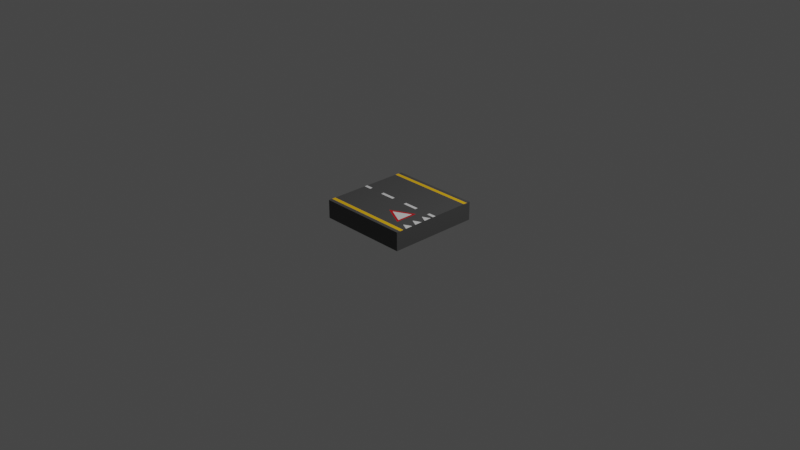 # Source: GIVE_WAY_straight_road.blend  (saved by Blender 3.2.14; exported with 4.5.12 LTS)
import bpy
from mathutils import Matrix  # noqa: F401  (used for matrix-valued properties, if any)

bpy.ops.wm.read_factory_settings(use_empty=True)
scene = bpy.context.scene
scene.name = 'Scene'

# ---- collections
col_collection = bpy.data.collections.new('Collection'); scene.collection.children.link(col_collection)

# ---- materials (node trees are filled in below, after node groups)
mat_concrete = bpy.data.materials.new('Concrete')
mat_concrete.use_transparent_shadow = False
mat_white = bpy.data.materials.new('White')
mat_white.use_transparent_shadow = False
mat_yellow = bpy.data.materials.new('Yellow')
mat_yellow.use_transparent_shadow = False
mat_material_013 = bpy.data.materials.new('Material.013')
mat_material_013.use_transparent_shadow = False

# ---- material node trees
mat_concrete.use_nodes = True; mat_concrete.node_tree.nodes.clear()
_N = mat_concrete.node_tree.nodes; _L = mat_concrete.node_tree.links
n0 = _N.new('ShaderNodeBsdfPrincipled'); n0.name = 'Principled BSDF'; n0.location = (10, 300)
n0.distribution = 'GGX'
n0.subsurface_method = 'RANDOM_WALK_SKIN'
n0.inputs[0].default_value = (0.07421, 0.07421, 0.07421, 1.0)
n0.inputs[3].default_value = 1.45
n0.inputs[27].default_value = (0.0, 0.0, 0.0, 1.0)
n0.inputs[28].default_value = 1.0
n1 = _N.new('ShaderNodeOutputMaterial'); n1.name = 'Material Output'; n1.location = (300, 300)
_L.new(n0.outputs[0], n1.inputs[0])
n1.is_active_output = True
mat_white.use_nodes = True; mat_white.node_tree.nodes.clear()
_N = mat_white.node_tree.nodes; _L = mat_white.node_tree.links
n0 = _N.new('ShaderNodeBsdfPrincipled'); n0.name = 'Principled BSDF'; n0.location = (10, 300)
n0.distribution = 'GGX'
n0.subsurface_method = 'RANDOM_WALK_SKIN'
n0.inputs[3].default_value = 1.45
n0.inputs[27].default_value = (0.0, 0.0, 0.0, 1.0)
n0.inputs[28].default_value = 1.0
n1 = _N.new('ShaderNodeOutputMaterial'); n1.name = 'Material Output'; n1.location = (300, 300)
_L.new(n0.outputs[0], n1.inputs[0])
n1.is_active_output = True
mat_yellow.use_nodes = True; mat_yellow.node_tree.nodes.clear()
_N = mat_yellow.node_tree.nodes; _L = mat_yellow.node_tree.links
n0 = _N.new('ShaderNodeBsdfPrincipled'); n0.name = 'Principled BSDF'; n0.location = (10, 300)
n0.distribution = 'GGX'
n0.subsurface_method = 'RANDOM_WALK_SKIN'
n0.inputs[0].default_value = (1.0, 0.5457, 0.003347, 1.0)
n0.inputs[3].default_value = 1.45
n0.inputs[27].default_value = (0.0, 0.0, 0.0, 1.0)
n0.inputs[28].default_value = 1.0
n1 = _N.new('ShaderNodeOutputMaterial'); n1.name = 'Material Output'; n1.location = (300, 300)
_L.new(n0.outputs[0], n1.inputs[0])
n1.is_active_output = True
mat_material_013.use_nodes = True; mat_material_013.node_tree.nodes.clear()
_N = mat_material_013.node_tree.nodes; _L = mat_material_013.node_tree.links
n0 = _N.new('ShaderNodeBsdfPrincipled'); n0.name = 'Principled BSDF'; n0.location = (10, 300)
n0.distribution = 'GGX'
n0.subsurface_method = 'RANDOM_WALK_SKIN'
n0.inputs[0].default_value = (0.5647, 0.003676, 0.01033, 1.0)
n0.inputs[3].default_value = 1.45
n0.inputs[27].default_value = (0.0, 0.0, 0.0, 1.0)
n0.inputs[28].default_value = 1.0
n1 = _N.new('ShaderNodeOutputMaterial'); n1.name = 'Material Output'; n1.location = (300, 300)
_L.new(n0.outputs[0], n1.inputs[0])
n1.is_active_output = True

# ---- world
world_world = bpy.data.worlds.new('World'); scene.world = world_world
world_world.use_nodes = True; world_world.node_tree.nodes.clear()
_N = world_world.node_tree.nodes; _L = world_world.node_tree.links
n0 = _N.new('ShaderNodeOutputWorld'); n0.name = 'World Output'; n0.location = (300, 300)
n1 = _N.new('ShaderNodeBackground'); n1.name = 'Background'; n1.location = (10, 300)
n1.inputs[0].default_value = (0.05088, 0.05088, 0.05088, 1.0)
_L.new(n1.outputs[0], n0.inputs[0])
n0.is_active_output = True
world_world.color = (0.05088, 0.05088, 0.05088)
world_world.use_sun_shadow = False
world_world.sun_shadow_jitter_overblur = 0.0

# ---- cameras
cam_camera = bpy.data.cameras.new('Camera')
cam_camera.clip_end = 100.0
cam_camera.ortho_scale = 7.314

# ---- lights
light_light = bpy.data.lights.new('Light', 'POINT')
light_light.transmission_factor = 0.0
light_light.energy = 1000.0
light_light.shadow_soft_size = 0.1
light_light.shadow_maximum_resolution = 0.006
light_light.use_absolute_resolution = True

# ---- meshes
me_cube_004 = bpy.data.meshes.new('Cube.004')
me_cube_004.from_pydata([(-0.5, -0.5, -0.5), (-0.5, -0.5, 0.5), (-0.5, 0.5, -0.5), (-0.5, 0.5, 0.5), (0.5, -0.5, -0.5), (0.5, -0.5, 0.5), (0.5, 0.5, -0.5), (0.5, 0.5, 0.5), (0.3333, 0.5, -0.5), (0.25, 0.5, -0.5), (0.1667, 0.5, -0.5), (0.08333, 0.5, -0.5), (-3.725e-08, 0.5, -0.5), (-0.08333, 0.5, -0.5), (-0.1667, 0.5, -0.5), (-0.25, 0.5, -0.5), (-0.3333, 0.5, -0.5), (-0.4167, 0.5, -0.5), (-0.4167, 0.5, 0.5), (-0.3333, 0.5, 0.5), (-0.25, 0.5, 0.5), (-0.1667, 0.5, 0.5), (-0.08333, 0.5, 0.5), (3.725e-08, 0.5, 0.5), (0.08333, 0.5, 0.5), (0.1667, 0.5, 0.5), (0.25, 0.5, 0.5), (0.3333, 0.5, 0.5), (-0.4167, -0.5, -0.5), (-0.3333, -0.5, -0.5), (-0.25, -0.5, -0.5), (-0.1667, -0.5, -0.5), (-0.08333, -0.5, -0.5), (3.725e-08, -0.5, -0.5), (0.08333, -0.5, -0.5), (0.1667, -0.5, -0.5), (0.25, -0.5, -0.5), (0.3333, -0.5, -0.5), (0.4167, -0.5, -0.5), (0.3333, -0.5, 0.5), (0.25, -0.5, 0.5), (0.1667, -0.5, 0.5), (0.08333, -0.5, 0.5), (-3.725e-08, -0.5, 0.5), (-0.08333, -0.5, 0.5), (-0.1667, -0.5, 0.5), (-0.25, -0.5, 0.5), (-0.3333, -0.5, 0.5), (-0.4167, -0.5, 0.5), (-0.5, 0.4167, -0.5), (-0.5, 0.3333, -0.5), (-0.5, 0.25, -0.5), (-0.5, 0.1667, -0.5), (-0.5, 0.08333, -0.5), (-0.5, -3.725e-08, -0.5), (-0.5, -0.08333, -0.5), (-0.5, -0.1667, -0.5), (-0.5, -0.25, -0.5), (-0.5, -0.3333, -0.5), (-0.5, -0.4167, -0.5), (-0.5, -0.4167, 0.5), (-0.5, -0.3333, 0.5), (-0.5, -0.25, 0.5), (-0.5, -0.1667, 0.5), (-0.5, -0.08333, 0.5), (-0.5, 3.725e-08, 0.5), (-0.5, 0.08333, 0.5), (-0.5, 0.1667, 0.5), (-0.5, 0.25, 0.5), (-0.5, 0.3333, 0.5), (-0.5, 0.4167, 0.5), (0.5, -0.4167, -0.5), (0.5, -0.3333, -0.5), (0.5, -0.25, -0.5), (0.5, -0.1667, -0.5), (0.5, -0.08333, -0.5), (0.5, 3.725e-08, -0.5), (0.5, 0.08333, -0.5), (0.5, 0.1667, -0.5), (0.5, 0.25, -0.5), (0.5, 0.3333, -0.5), (0.5, 0.4167, -0.5), (0.5, 0.4167, 0.5), (0.5, 0.3333, 0.5), (0.5, 0.25, 0.5), (0.5, 0.1667, 0.5), (0.5, 0.08333, 0.5), (0.5, -3.725e-08, 0.5), (0.5, -0.08953, 0.5), (0.5, -0.1729, 0.5), (0.5, -0.2562, 0.5), (0.5, -0.3395, 0.5), (0.5, -0.4167, 0.5), (0.4167, 0.3333, 0.5), (0.4167, 0.1667, 0.5), (0.4167, -0.2562, 0.5), (0.3333, 0.4167, 0.5), (0.3333, 0.3333, 0.5), (0.3333, 0.25, 0.5), (0.3333, 0.1667, 0.5), (0.3333, 0.08333, 0.5), (0.3333, -3.725e-08, 0.5), (0.3333, -0.08953, 0.5), (0.3333, -0.1729, 0.5), (0.3333, -0.2562, 0.5), (0.3333, -0.3395, 0.5), (0.3333, -0.4167, 0.5), (0.25, 0.4167, 0.5), (0.25, 0.3333, 0.5), (0.25, 0.25, 0.5), (0.25, 0.1667, 0.5), (0.25, 0.08333, 0.5), (0.25, -3.725e-08, 0.5), (0.25, -0.08953, 0.5), (0.25, -0.3395, 0.5), (0.25, -0.4167, 0.5), (0.1667, 0.4167, 0.5), (0.1667, 0.3333, 0.5), (0.1667, 0.25, 0.5), (0.1667, 0.1667, 0.5), (0.1667, 0.08333, 0.5), (0.1667, -3.725e-08, 0.5), (0.1667, -0.08953, 0.5), (0.1667, -0.3395, 0.5), (0.1667, -0.4167, 0.5), (0.08333, 0.4167, 0.5), (0.08333, 0.3333, 0.5), (0.08333, 0.25, 0.5), (0.08333, 0.1667, 0.5), (0.08333, 0.08333, 0.5), (0.08333, -3.725e-08, 0.5), (0.08333, -0.08953, 0.5), (0.08333, -0.1729, 0.5), (0.08333, -0.2562, 0.5), (0.08333, -0.3395, 0.5), (0.08333, -0.4167, 0.5), (3.104e-08, 0.4167, 0.5), (2.484e-08, 0.3333, 0.5), (1.863e-08, 0.25, 0.5), (1.242e-08, 0.1667, 0.5), (6.209e-09, 0.08333, 0.5), (0.0, -3.725e-08, 0.5), (-6.209e-09, -0.08333, 0.5), (-1.242e-08, -0.1667, 0.5), (-1.863e-08, -0.25, 0.5), (-2.484e-08, -0.3333, 0.5), (-3.104e-08, -0.4167, 0.5), (-0.08333, 0.4167, 0.5), (-0.08333, 0.3333, 0.5), (-0.08333, 0.25, 0.5), (-0.08333, 0.1667, 0.5), (-0.08333, 0.08333, 0.5), (-0.08333, -3.725e-08, 0.5), (-0.08333, -0.08333, 0.5), (-0.08333, -0.1667, 0.5), (-0.08333, -0.25, 0.5), (-0.08333, -0.3333, 0.5), (-0.08333, -0.4167, 0.5), (-0.1667, 0.4167, 0.5), (-0.1667, 0.3333, 0.5), (-0.1667, 0.25, 0.5), (-0.1667, 0.1667, 0.5), (-0.1667, 0.08333, 0.5), (-0.1667, -3.725e-08, 0.5), (-0.1667, -0.08333, 0.5), (-0.1667, -0.1667, 0.5), (-0.1667, -0.25, 0.5), (-0.1667, -0.3333, 0.5), (-0.1667, -0.4167, 0.5), (-0.25, 0.4167, 0.5), (-0.25, 0.3333, 0.5), (-0.25, 0.25, 0.5), (-0.25, 0.1667, 0.5), (-0.25, 0.08333, 0.5), (-0.25, -3.725e-08, 0.5), (-0.25, -0.08333, 0.5), (-0.25, -0.1667, 0.5), (-0.25, -0.25, 0.5), (-0.25, -0.3333, 0.5), (-0.25, -0.4167, 0.5), (-0.3333, 0.4167, 0.5), (-0.3333, 0.3333, 0.5), (-0.3333, 0.25, 0.5), (-0.3333, 0.1667, 0.5), (-0.3333, 0.08333, 0.5), (-0.3333, -3.725e-08, 0.5), (-0.3333, -0.08333, 0.5), (-0.3333, -0.1667, 0.5), (-0.3333, -0.25, 0.5), (-0.3333, -0.3333, 0.5), (-0.3333, -0.4167, 0.5), (-0.4167, 0.4167, 0.5), (-0.4167, 0.3333, 0.5), (-0.4167, 0.25, 0.5), (-0.4167, 0.1667, 0.5), (-0.4167, 0.08333, 0.5), (-0.4167, -3.725e-08, 0.5), (-0.4167, -0.08333, 0.5), (-0.4167, -0.1667, 0.5), (-0.4167, -0.25, 0.5), (-0.4167, -0.3333, 0.5), (-0.4167, -0.4167, 0.5), (-0.4167, 0.4167, -0.5), (-0.4167, 0.3333, -0.5), (-0.4167, 0.25, -0.5), (-0.4167, 0.1667, -0.5), (-0.4167, 0.08333, -0.5), (-0.4167, -3.725e-08, -0.5), (-0.4167, -0.08333, -0.5), (-0.4167, -0.1667, -0.5), (-0.4167, -0.25, -0.5), (-0.4167, -0.3333, -0.5), (-0.4167, -0.4167, -0.5), (-0.3333, 0.4167, -0.5), (-0.3333, 0.3333, -0.5), (-0.3333, 0.25, -0.5), (-0.3333, 0.1667, -0.5), (-0.3333, 0.08333, -0.5), (-0.3333, -3.725e-08, -0.5), (-0.3333, -0.08333, -0.5), (-0.3333, -0.1667, -0.5), (-0.3333, -0.25, -0.5), (-0.3333, -0.3333, -0.5), (-0.3333, -0.4167, -0.5), (-0.25, 0.4167, -0.5), (-0.25, 0.3333, -0.5), (-0.25, 0.25, -0.5), (-0.25, 0.1667, -0.5), (-0.25, 0.08333, -0.5), (-0.25, -3.725e-08, -0.5), (-0.25, -0.08333, -0.5), (-0.25, -0.1667, -0.5), (-0.25, -0.25, -0.5), (-0.25, -0.3333, -0.5), (-0.25, -0.4167, -0.5), (-0.1667, 0.4167, -0.5), (-0.1667, 0.3333, -0.5), (-0.1667, 0.25, -0.5), (-0.1667, 0.1667, -0.5), (-0.1667, 0.08333, -0.5), (-0.1667, -3.725e-08, -0.5), (-0.1667, -0.08333, -0.5), (-0.1667, -0.1667, -0.5), (-0.1667, -0.25, -0.5), (-0.1667, -0.3333, -0.5), (-0.1667, -0.4167, -0.5), (-0.08333, 0.4167, -0.5), (-0.08333, 0.3333, -0.5), (-0.08333, 0.25, -0.5), (-0.08333, 0.1667, -0.5), (-0.08333, 0.08333, -0.5), (-0.08333, -3.725e-08, -0.5), (-0.08333, -0.08333, -0.5), (-0.08333, -0.1667, -0.5), (-0.08333, -0.25, -0.5), (-0.08333, -0.3333, -0.5), (-0.08333, -0.4167, -0.5), (-3.104e-08, 0.4167, -0.5), (-2.484e-08, 0.3333, -0.5), (-1.863e-08, 0.25, -0.5), (-1.242e-08, 0.1667, -0.5), (-6.209e-09, 0.08333, -0.5), (0.0, -3.725e-08, -0.5), (6.209e-09, -0.08333, -0.5), (1.242e-08, -0.1667, -0.5), (1.863e-08, -0.25, -0.5), (2.484e-08, -0.3333, -0.5), (3.104e-08, -0.4167, -0.5), (0.08333, 0.4167, -0.5), (0.08333, 0.3333, -0.5), (0.08333, 0.25, -0.5), (0.08333, 0.1667, -0.5), (0.08333, 0.08333, -0.5), (0.08333, -3.725e-08, -0.5), (0.08333, -0.08333, -0.5), (0.08333, -0.1667, -0.5), (0.08333, -0.25, -0.5), (0.08333, -0.3333, -0.5), (0.08333, -0.4167, -0.5), (0.1667, 0.4167, -0.5), (0.1667, 0.3333, -0.5), (0.1667, 0.25, -0.5), (0.1667, 0.1667, -0.5), (0.1667, 0.08333, -0.5), (0.1667, -3.725e-08, -0.5), (0.1667, -0.08333, -0.5), (0.1667, -0.1667, -0.5), (0.1667, -0.25, -0.5), (0.1667, -0.3333, -0.5), (0.1667, -0.4167, -0.5), (0.25, 0.4167, -0.5), (0.25, 0.3333, -0.5), (0.25, 0.25, -0.5), (0.25, 0.1667, -0.5), (0.25, 0.08333, -0.5), (0.25, -3.725e-08, -0.5), (0.25, -0.08333, -0.5), (0.25, -0.1667, -0.5), (0.25, -0.25, -0.5), (0.25, -0.3333, -0.5), (0.25, -0.4167, -0.5), (0.3333, 0.4167, -0.5), (0.3333, 0.3333, -0.5), (0.3333, 0.25, -0.5), (0.3333, 0.1667, -0.5), (0.3333, 0.08333, -0.5), (0.3333, -3.725e-08, -0.5), (0.3333, -0.08333, -0.5), (0.3333, -0.1667, -0.5), (0.3333, -0.25, -0.5), (0.3333, -0.3333, -0.5), (0.3333, -0.4167, -0.5), (0.4167, 0.3333, -0.5), (0.4167, 0.25, -0.5), (0.4167, 0.1667, -0.5), (0.4167, 0.08333, -0.5), (0.4167, -0.3333, -0.5), (0.4167, -0.4167, -0.5), (0.01667, 0.5, -0.5), (0.01667, 0.5, 0.5), (0.01667, -0.5, -0.5), (0.01667, -0.5, 0.5), (0.01667, 0.4167, -0.5), (0.01667, 0.3333, -0.5), (0.01667, 0.25, -0.5), (0.01667, 0.1667, -0.5), (0.01667, 0.08333, -0.5), (0.01667, -3.725e-08, -0.5), (0.01667, -0.08333, -0.5), (0.01667, -0.1667, -0.5), (0.01667, -0.25, -0.5), (0.01667, -0.3333, -0.5), (0.01667, -0.4167, -0.5), (0.01667, 0.4167, 0.5), (0.01667, 0.3333, 0.5), (0.01667, 0.25, 0.5), (0.01667, 0.1667, 0.5), (0.01667, 0.08333, 0.5), (0.01667, -3.725e-08, 0.5), (0.01667, -0.08333, 0.5), (0.01667, -0.1667, 0.5), (0.01667, -0.25, 0.5), (0.01667, -0.3333, 0.5), (0.01667, -0.4167, 0.5), (-0.01667, 0.5, -0.5), (-0.01667, 0.5, 0.5), (-0.01667, -0.5, -0.5), (-0.01667, -0.5, 0.5), (-0.01667, 0.4167, -0.5), (-0.01667, 0.3333, -0.5), (-0.01667, 0.25, -0.5), (-0.01667, 0.1667, -0.5), (-0.01667, 0.08333, -0.5), (-0.01667, -3.725e-08, -0.5), (-0.01667, -0.08333, -0.5), (-0.01667, -0.1667, -0.5), (-0.01667, -0.25, -0.5), (-0.01667, -0.3333, -0.5), (-0.01667, -0.4167, -0.5), (-0.01667, 0.4167, 0.5), (-0.01667, 0.3333, 0.5), (-0.01667, 0.25, 0.5), (-0.01667, 0.1667, 0.5), (-0.01667, 0.08333, 0.5), (-0.01667, -3.725e-08, 0.5), (-0.01667, -0.08333, 0.5), (-0.01667, -0.1667, 0.5), (-0.01667, -0.25, 0.5), (-0.01667, -0.3333, 0.5), (-0.01667, -0.4167, 0.5), (-0.5, 0.01667, -0.5), (-0.5, 0.01667, 0.5), (0.5, 0.01667, -0.5), (0.5, 0.01667, 0.5), (0.4167, 0.01667, 0.5), (0.3333, 0.01667, 0.5), (0.25, 0.01667, 0.5), (0.1667, 0.01667, 0.5), (0.08333, 0.01667, 0.5), (1.242e-09, 0.01667, 0.5), (-0.08333, 0.01667, 0.5), (-0.1667, 0.01667, 0.5), (-0.25, 0.01667, 0.5), (-0.3333, 0.01667, 0.5), (-0.4167, 0.01667, 0.5), (-0.4167, 0.01667, -0.5), (-0.3333, 0.01667, -0.5), (-0.25, 0.01667, -0.5), (-0.1667, 0.01667, -0.5), (-0.08333, 0.01667, -0.5), (-1.242e-09, 0.01667, -0.5), (0.08333, 0.01667, -0.5), (0.1667, 0.01667, -0.5), (0.25, 0.01667, -0.5), (0.3333, 0.01667, -0.5), (0.4167, 0.01667, -0.5), (0.01667, 0.01667, 0.5), (0.01667, 0.01667, -0.5), (-0.01667, 0.01667, 0.5), (-0.01667, 0.01667, -0.5), (-0.5, -0.01667, -0.5), (-0.5, -0.01667, 0.5), (0.5, -0.01667, -0.5), (0.5, -0.01667, 0.5), (0.4167, -0.01667, 0.5), (0.3333, -0.01667, 0.5), (0.25, -0.01667, 0.5), (0.1667, -0.01667, 0.5), (0.08333, -0.01667, 0.5), (-1.242e-09, -0.01667, 0.5), (-0.08333, -0.01667, 0.5), (-0.1667, -0.01667, 0.5), (-0.25, -0.01667, 0.5), (-0.3333, -0.01667, 0.5), (-0.4167, -0.01667, 0.5), (-0.4167, -0.01667, -0.5), (-0.3333, -0.01667, -0.5), (-0.25, -0.01667, -0.5), (-0.1667, -0.01667, -0.5), (-0.08333, -0.01667, -0.5), (1.242e-09, -0.01667, -0.5), (0.08333, -0.01667, -0.5), (0.1667, -0.01667, -0.5), (0.25, -0.01667, -0.5), (0.3333, -0.01667, -0.5), (0.01667, -0.01667, 0.5), (0.01667, -0.01667, -0.5), (-0.01667, -0.01667, 0.5), (-0.01667, -0.01667, -0.5), (-0.5, 0.4583, 0.5), (0.5, 0.4583, -0.5), (-0.5, 0.4583, -0.5), (0.5, 0.4583, 0.5), (0.3333, 0.4583, 0.5), (0.25, 0.4583, 0.5), (0.1667, 0.4583, 0.5), (0.08333, 0.4583, 0.5), (3.415e-08, 0.4583, 0.5), (-0.08333, 0.4583, 0.5), (-0.1667, 0.4583, 0.5), (-0.25, 0.4583, 0.5), (-0.3333, 0.4583, 0.5), (-0.4167, 0.4583, 0.5), (-0.4167, 0.4583, -0.5), (-0.3333, 0.4583, -0.5), (-0.25, 0.4583, -0.5), (-0.1667, 0.4583, -0.5), (-0.08333, 0.4583, -0.5), (-3.415e-08, 0.4583, -0.5), (0.08333, 0.4583, -0.5), (0.1667, 0.4583, -0.5), (0.25, 0.4583, -0.5), (0.3333, 0.4583, -0.5), (0.01667, 0.4583, 0.5), (0.01667, 0.4583, -0.5), (-0.01667, 0.4583, 0.5), (-0.01667, 0.4583, -0.5), (0.4167, 0.5, 0.5), (0.4167, 0.5, -0.5), (0.4167, -0.5, 0.5), (0.4167, 0.4167, 0.5), (0.4167, 0.25, 0.5), (0.4167, 0.08333, 0.5), (0.4167, -3.725e-08, 0.5), (0.4167, -0.08953, 0.5), (0.4167, -0.1729, 0.5), (0.4167, -0.3395, 0.5), (0.4167, -0.4167, 0.5), (0.4167, 0.4167, -0.5), (0.4167, -3.725e-08, -0.5), (0.4167, -0.08333, -0.5), (0.4167, -0.1667, -0.5), (0.4167, -0.25, -0.5), (0.4167, -0.01667, -0.5), (0.4167, 0.4583, -0.5), (0.4167, 0.4583, 0.5), (-0.5, -0.4583, -0.5), (0.5, -0.4583, 0.5), (0.4167, -0.4583, 0.5), (0.3333, -0.4583, 0.5), (0.25, -0.4583, 0.5), (0.1667, -0.4583, 0.5), (0.08333, -0.4583, 0.5), (-3.415e-08, -0.4583, 0.5), (-0.08333, -0.4583, 0.5), (-0.1667, -0.4583, 0.5), (-0.25, -0.4583, 0.5), (-0.3333, -0.4583, 0.5), (-0.4167, -0.4583, 0.5), (-0.4167, -0.4583, -0.5), (-0.3333, -0.4583, -0.5), (-0.25, -0.4583, -0.5), (-0.1667, -0.4583, -0.5), (-0.08333, -0.4583, -0.5), (3.415e-08, -0.4583, -0.5), (0.08333, -0.4583, -0.5), (0.1667, -0.4583, -0.5), (0.25, -0.4583, -0.5), (0.3333, -0.4583, -0.5), (0.4167, -0.4583, -0.5), (-0.5, -0.4583, 0.5), (0.5, -0.4583, -0.5), (0.01667, -0.4583, -0.5), (0.01667, -0.4583, 0.5), (-0.01667, -0.4583, -0.5), (-0.01667, -0.4583, 0.5), (-0.4583, 0.5, -0.5), (-0.4583, -0.5, 0.5), (-0.4583, 0.5, 0.5), (-0.4583, -0.5, -0.5), (-0.4583, 0.4167, -0.5), (-0.4583, 0.3333, -0.5), (-0.4583, 0.25, -0.5), (-0.4583, 0.1667, -0.5), (-0.4583, 0.08333, -0.5), (-0.4583, -3.725e-08, -0.5), (-0.4583, -0.08333, -0.5), (-0.4583, -0.1667, -0.5), (-0.4583, -0.25, -0.5), (-0.4583, -0.3333, -0.5), (-0.4583, -0.4167, -0.5), (-0.4583, 0.4167, 0.5), (-0.4583, 0.3333, 0.5), (-0.4583, 0.25, 0.5), (-0.4583, 0.1667, 0.5), (-0.4583, 0.08333, 0.5), (-0.4583, 0.0, 0.5), (-0.4583, -0.08333, 0.5), (-0.4583, -0.1667, 0.5), (-0.4583, -0.25, 0.5), (-0.4583, -0.3333, 0.5), (-0.4583, -0.4167, 0.5), (-0.4583, 0.01667, 0.5), (-0.4583, 0.01667, -0.5), (-0.4583, -0.01667, 0.5), (-0.4583, -0.01667, -0.5), (-0.4583, 0.4583, 0.5), (-0.4583, 0.4583, -0.5), (-0.4583, -0.4583, -0.5), (-0.4583, -0.4583, 0.5), (0.4583, 0.5, 0.5), (0.4583, -0.5, -0.5), (0.4583, 0.4167, 0.5), (0.4583, 0.3333, 0.5), (0.4583, 0.25, 0.5), (0.4583, 0.1667, 0.5), (0.4583, 0.08333, 0.5), (0.4583, -3.725e-08, 0.5), (0.4583, -0.1729, 0.5), (0.4583, -0.2562, 0.5), (0.5, -0.04902, 0.5), (0.4583, -0.4167, 0.5), (0.4583, 0.01667, 0.5), (0.4583, -0.01667, 0.5), (0.4583, 0.4583, 0.5), (0.4583, 0.5, -0.5), (0.4583, -0.5, 0.5), (0.4583, 0.4167, -0.5), (0.4583, 0.3333, -0.5), (0.4583, 0.25, -0.5), (0.4583, 0.1667, -0.5), (0.4583, 0.08333, -0.5), (0.4583, 0.0, -0.5), (0.4583, -0.08333, -0.5), (0.4583, -0.1667, -0.5), (0.4583, -0.25, -0.5), (0.4583, -0.3333, -0.5), (0.4583, -0.4167, -0.5), (0.4583, 0.01667, -0.5), (0.4583, -0.01667, -0.5), (0.4583, 0.4583, -0.5), (0.4583, -0.4583, 0.5), (0.4583, -0.4583, -0.5), (-0.5, -0.2083, -0.5), (-0.5, -0.2083, 0.5), (0.5, -0.2083, -0.5), (0.5, -0.2145, 0.5), (0.3333, -0.2145, 0.5), (0.08333, -0.2145, 0.5), (-1.552e-08, -0.2083, 0.5), (-0.08333, -0.2083, 0.5), (-0.1667, -0.2083, 0.5), (-0.25, -0.2083, 0.5), (-0.3333, -0.2083, 0.5), (-0.4167, -0.2083, 0.5), (-0.4167, -0.2083, -0.5), (-0.3333, -0.2083, -0.5), (-0.25, -0.2083, -0.5), (-0.1667, -0.2083, -0.5), (-0.08333, -0.2083, -0.5), (1.552e-08, -0.2083, -0.5), (0.08333, -0.2083, -0.5), (0.1667, -0.2083, -0.5), (0.25, -0.2083, -0.5), (0.3333, -0.2083, -0.5), (0.01667, -0.2083, 0.5), (0.01667, -0.2083, -0.5), (-0.01667, -0.2083, 0.5), (-0.01667, -0.2083, -0.5), (0.4167, -0.2083, -0.5), (-0.4583, -0.2083, 0.5), (-0.4583, -0.2083, -0.5), (-0.5, -0.04283, -0.5), (0.4583, -0.2083, -0.5), (0.4167, -0.2145, 0.5), (0.3124, -0.1247, 0.5), (0.3124, -0.1833, 0.5), (0.3124, -0.2145, 0.5), (0.3124, -0.2458, 0.5), (0.3124, -0.3043, 0.5), (0.1355, -0.2145, 0.5), (-0.5, -0.125, -0.5), (-0.5, -0.125, 0.5), (0.5, -0.125, -0.5), (0.5, -0.1312, 0.5), (0.3333, -0.1312, 0.5), (0.08333, -0.1312, 0.5), (-9.313e-09, -0.125, 0.5), (-0.08333, -0.125, 0.5), (-0.1667, -0.125, 0.5), (-0.25, -0.125, 0.5), (-0.3333, -0.125, 0.5), (-0.4167, -0.125, 0.5), (-0.4167, -0.125, -0.5), (-0.3333, -0.125, -0.5), (-0.25, -0.125, -0.5), (-0.1667, -0.125, -0.5), (-0.08333, -0.125, -0.5), (9.313e-09, -0.125, -0.5), (0.08333, -0.125, -0.5), (0.1667, -0.125, -0.5), (0.25, -0.125, -0.5), (0.3333, -0.125, -0.5), (0.01667, -0.125, 0.5), (0.01667, -0.125, -0.5), (-0.01667, -0.125, 0.5), (-0.01667, -0.125, -0.5), (0.4167, -0.125, -0.5), (0.4167, -0.1312, 0.5), (-0.4583, -0.125, 0.5), (-0.4583, -0.125, -0.5), (0.4583, -0.1312, 0.5), (0.4583, -0.125, -0.5), (0.3124, -0.154, 0.5), (-0.5, -0.2917, -0.5), (-0.5, -0.2917, 0.5), (0.5, -0.2917, -0.5), (0.5, -0.2979, 0.5), (0.3333, -0.2979, 0.5), (0.08333, -0.2979, 0.5), (-2.173e-08, -0.2917, 0.5), (-0.08333, -0.2917, 0.5), (-0.1667, -0.2917, 0.5), (-0.25, -0.2917, 0.5), (-0.3333, -0.2917, 0.5), (-0.4167, -0.2917, 0.5), (-0.4167, -0.2917, -0.5), (-0.3333, -0.2917, -0.5), (-0.25, -0.2917, -0.5), (-0.1667, -0.2917, -0.5), (-0.08333, -0.2917, -0.5), (2.173e-08, -0.2917, -0.5), (0.08333, -0.2917, -0.5), (0.1667, -0.2917, -0.5), (0.25, -0.2917, -0.5), (0.3333, -0.2917, -0.5), (0.01667, -0.2917, 0.5), (0.01667, -0.2917, -0.5), (-0.01667, -0.2917, 0.5), (-0.01667, -0.2917, -0.5), (-0.4583, -0.2917, 0.5), (-0.4583, -0.2917, -0.5), (0.4583, -0.2979, 0.5), (0.4583, -0.2917, -0.5), (0.4167, -0.2979, 0.5), (0.4167, -0.2917, -0.5), (0.3124, -0.275, 0.5), (-0.5, -0.375, -0.5), (-0.5, -0.375, 0.5), (0.5, -0.375, -0.5), (0.5, -0.3812, 0.5), (0.3333, -0.3812, 0.5), (0.25, -0.3812, 0.5), (0.1667, -0.3812, 0.5), (0.08333, -0.3812, 0.5), (-2.794e-08, -0.375, 0.5), (-0.08333, -0.375, 0.5), (-0.1667, -0.375, 0.5), (-0.25, -0.375, 0.5), (-0.3333, -0.375, 0.5), (-0.4167, -0.375, 0.5), (-0.4167, -0.375, -0.5), (-0.3333, -0.375, -0.5), (-0.25, -0.375, -0.5), (-0.1667, -0.375, -0.5), (-0.08333, -0.375, -0.5), (2.794e-08, -0.375, -0.5), (0.08333, -0.375, -0.5), (0.1667, -0.375, -0.5), (0.25, -0.375, -0.5), (0.3333, -0.375, -0.5), (0.4167, -0.375, -0.5), (0.01667, -0.375, 0.5), (0.01667, -0.375, -0.5), (-0.01667, -0.375, 0.5), (-0.01667, -0.375, -0.5), (0.4167, -0.3812, 0.5), (-0.4583, -0.375, 0.5), (-0.4583, -0.375, -0.5), (0.4583, -0.3812, 0.5), (0.4583, -0.375, -0.5), (0.3333, -0.04902, 0.5), (0.25, -0.04902, 0.5), (0.1667, -0.04902, 0.5), (0.08333, -0.04902, 0.5), (-3.191e-09, -0.04283, 0.5), (-0.08333, -0.04283, 0.5), (-0.1667, -0.04283, 0.5), (-0.25, -0.04283, 0.5), (-0.3333, -0.04283, 0.5), (-0.4167, -0.04283, 0.5), (-0.4167, -0.04283, -0.5), (-0.3333, -0.04283, -0.5), (-0.25, -0.04283, -0.5), (-0.1667, -0.04283, -0.5), (-0.08333, -0.04283, -0.5), (3.191e-09, -0.04283, -0.5), (0.08333, -0.04283, -0.5), (0.1667, -0.04283, -0.5), (0.25, -0.04283, -0.5), (0.3333, -0.04283, -0.5), (0.01667, -0.04283, 0.5), (0.01667, -0.04283, -0.5), (-0.01667, -0.04283, 0.5), (-0.01667, -0.04283, -0.5), (-0.5, -0.04283, 0.5), (0.5, -0.04283, -0.5), (0.4167, -0.04283, -0.5), (-0.4583, -0.04283, 0.5), (-0.4583, -0.04283, -0.5), (0.4583, -0.04902, 0.5), (0.4583, -0.04283, -0.5), (0.4167, -0.04902, 0.5)], [], [(431, 429, 3, 2), (555, 540, 7, 6), (501, 477, 5, 4), (509, 507, 1, 0), (572, 501, 4, 541), (539, 500, 1, 507), (478, 479, 39, 459), (479, 480, 40, 39), (480, 481, 41, 40), (481, 482, 42, 41), (503, 483, 43, 321), (505, 484, 44, 347), (484, 485, 45, 44), (485, 486, 46, 45), (486, 487, 47, 46), (487, 488, 48, 47), (538, 489, 28, 509), (489, 490, 29, 28), (490, 491, 30, 29), (491, 492, 31, 30), (492, 493, 32, 31), (504, 494, 33, 346), (502, 495, 34, 320), (495, 496, 35, 34), (496, 497, 36, 35), (497, 498, 37, 36), (498, 499, 38, 37), (38, 459, 39, 37), (37, 39, 40, 36), (36, 40, 41, 35), (35, 41, 42, 34), (320, 321, 43, 33), (346, 347, 44, 32), (32, 44, 45, 31), (31, 45, 46, 30), (30, 46, 47, 29), (29, 47, 48, 28), (506, 508, 18, 17), (17, 18, 19, 16), (16, 19, 20, 15), (15, 20, 21, 14), (14, 21, 22, 13), (344, 345, 23, 12), (318, 319, 24, 11), (11, 24, 25, 10), (10, 25, 26, 9), (9, 26, 27, 8), (8, 27, 457, 458), (452, 474, 468, 301), (301, 468, 312, 302), (302, 312, 313, 303), (303, 313, 314, 304), (304, 314, 315, 305), (394, 395, 469, 306), (730, 737, 470, 307), (632, 637, 471, 308), (594, 599, 472, 309), (665, 675, 316, 310), (700, 701, 317, 311), (451, 452, 301, 290), (290, 301, 302, 291), (291, 302, 303, 292), (292, 303, 304, 293), (293, 304, 305, 294), (393, 394, 306, 295), (729, 730, 307, 296), (631, 632, 308, 297), (593, 594, 309, 298), (664, 665, 310, 299), (699, 700, 311, 300), (450, 451, 290, 279), (279, 290, 291, 280), (280, 291, 292, 281), (281, 292, 293, 282), (282, 293, 294, 283), (392, 393, 295, 284), (728, 729, 296, 285), (630, 631, 297, 286), (592, 593, 298, 287), (663, 664, 299, 288), (698, 699, 300, 289), (449, 450, 279, 268), (268, 279, 280, 269), (269, 280, 281, 270), (270, 281, 282, 271), (271, 282, 283, 272), (391, 392, 284, 273), (727, 728, 285, 274), (629, 630, 286, 275), (591, 592, 287, 276), (662, 663, 288, 277), (697, 698, 289, 278), (454, 449, 268, 322), (322, 268, 269, 323), (323, 269, 270, 324), (324, 270, 271, 325), (325, 271, 272, 326), (397, 391, 273, 327), (732, 727, 274, 328), (634, 629, 275, 329), (596, 591, 276, 330), (667, 662, 277, 331), (703, 697, 278, 332), (456, 448, 257, 348), (348, 257, 258, 349), (349, 258, 259, 350), (350, 259, 260, 351), (351, 260, 261, 352), (399, 390, 262, 353), (734, 726, 263, 354), (636, 628, 264, 355), (598, 590, 265, 356), (669, 661, 266, 357), (705, 696, 267, 358), (446, 447, 246, 235), (235, 246, 247, 236), (236, 247, 248, 237), (237, 248, 249, 238), (238, 249, 250, 239), (388, 389, 251, 240), (724, 725, 252, 241), (626, 627, 253, 242), (588, 589, 254, 243), (659, 660, 255, 244), (694, 695, 256, 245), (445, 446, 235, 224), (224, 235, 236, 225), (225, 236, 237, 226), (226, 237, 238, 227), (227, 238, 239, 228), (387, 388, 240, 229), (723, 724, 241, 230), (625, 626, 242, 231), (587, 588, 243, 232), (658, 659, 244, 233), (693, 694, 245, 234), (444, 445, 224, 213), (213, 224, 225, 214), (214, 225, 226, 215), (215, 226, 227, 216), (216, 227, 228, 217), (386, 387, 229, 218), (722, 723, 230, 219), (624, 625, 231, 220), (586, 587, 232, 221), (657, 658, 233, 222), (692, 693, 234, 223), (443, 444, 213, 202), (202, 213, 214, 203), (203, 214, 215, 204), (204, 215, 216, 205), (205, 216, 217, 206), (385, 386, 218, 207), (721, 722, 219, 208), (623, 624, 220, 209), (585, 586, 221, 210), (656, 657, 222, 211), (691, 692, 223, 212), (537, 443, 202, 510), (510, 202, 203, 511), (511, 203, 204, 512), (512, 204, 205, 513), (513, 205, 206, 514), (533, 385, 207, 515), (739, 721, 208, 516), (640, 623, 209, 517), (601, 585, 210, 518), (671, 656, 211, 519), (708, 691, 212, 520), (441, 442, 191, 180), (180, 191, 192, 181), (181, 192, 193, 182), (182, 193, 194, 183), (183, 194, 195, 184), (383, 384, 196, 185), (719, 720, 197, 186), (621, 622, 198, 187), (583, 584, 199, 188), (654, 655, 200, 189), (689, 690, 201, 190), (440, 441, 180, 169), (169, 180, 181, 170), (170, 181, 182, 171), (171, 182, 183, 172), (172, 183, 184, 173), (382, 383, 185, 174), (718, 719, 186, 175), (620, 621, 187, 176), (582, 583, 188, 177), (653, 654, 189, 178), (688, 689, 190, 179), (439, 440, 169, 158), (158, 169, 170, 159), (159, 170, 171, 160), (160, 171, 172, 161), (161, 172, 173, 162), (381, 382, 174, 163), (717, 718, 175, 164), (619, 620, 176, 165), (581, 582, 177, 166), (652, 653, 178, 167), (687, 688, 179, 168), (438, 439, 158, 147), (147, 158, 159, 148), (148, 159, 160, 149), (149, 160, 161, 150), (150, 161, 162, 151), (380, 381, 163, 152), (716, 717, 164, 153), (618, 619, 165, 154), (580, 581, 166, 155), (651, 652, 167, 156), (686, 687, 168, 157), (455, 438, 147, 359), (359, 147, 148, 360), (360, 148, 149, 361), (361, 149, 150, 362), (362, 150, 151, 363), (398, 380, 152, 364), (733, 716, 153, 365), (635, 618, 154, 366), (597, 580, 155, 367), (668, 651, 156, 368), (704, 686, 157, 369), (453, 437, 136, 333), (333, 136, 137, 334), (334, 137, 138, 335), (335, 138, 139, 336), (336, 139, 140, 337), (396, 379, 141, 338), (731, 715, 142, 339), (633, 617, 143, 340), (595, 579, 144, 341), (666, 650, 145, 342), (702, 685, 146, 343), (435, 436, 125, 116), (116, 125, 126, 117), (117, 126, 127, 118), (118, 127, 128, 119), (119, 128, 129, 120), (377, 378, 130, 121), (713, 714, 131, 122), (683, 684, 135, 124), (434, 435, 116, 107), (107, 116, 117, 108), (108, 117, 118, 109), (109, 118, 119, 110), (110, 119, 120, 111), (376, 377, 121, 112), (712, 713, 122, 113), (682, 683, 124, 115), (433, 434, 107, 96), (96, 107, 108, 97), (97, 108, 109, 98), (98, 109, 110, 99), (99, 110, 111, 100), (375, 376, 112, 101), (711, 712, 113, 102), (681, 682, 115, 106), (475, 433, 96, 460), (460, 96, 97, 93), (93, 97, 98, 461), (461, 98, 99, 94), (94, 99, 100, 462), (374, 375, 101, 463), (742, 711, 102, 464), (638, 615, 103, 465), (604, 577, 104, 95), (674, 648, 105, 466), (706, 681, 106, 467), (536, 429, 70, 521), (521, 70, 69, 522), (522, 69, 68, 523), (523, 68, 67, 524), (524, 67, 66, 525), (532, 371, 65, 526), (738, 735, 64, 527), (639, 612, 63, 528), (600, 574, 62, 529), (670, 645, 61, 530), (707, 678, 60, 531), (570, 430, 81, 557), (557, 81, 80, 558), (558, 80, 79, 559), (559, 79, 78, 560), (560, 78, 77, 561), (568, 372, 76, 562), (741, 736, 75, 563), (642, 613, 74, 564), (603, 575, 73, 565), (673, 646, 72, 566), (710, 679, 71, 567), (430, 432, 82, 81), (81, 82, 83, 80), (80, 83, 84, 79), (79, 84, 85, 78), (78, 85, 86, 77), (372, 373, 87, 76), (736, 550, 88, 75), (613, 614, 89, 74), (575, 576, 90, 73), (646, 647, 91, 72), (679, 680, 92, 71), (476, 500, 60, 59), (677, 678, 61, 58), (644, 645, 62, 57), (573, 574, 63, 56), (611, 612, 64, 55), (400, 401, 65, 54), (370, 371, 66, 53), (53, 66, 67, 52), (52, 67, 68, 51), (51, 68, 69, 50), (50, 69, 70, 49), (684, 702, 343, 135), (649, 666, 342, 134), (578, 595, 341, 133), (616, 633, 340, 132), (714, 731, 339, 131), (378, 396, 338, 130), (128, 336, 337, 129), (127, 335, 336, 128), (126, 334, 335, 127), (125, 333, 334, 126), (436, 453, 333, 125), (696, 703, 332, 267), (661, 667, 331, 266), (590, 596, 330, 265), (628, 634, 329, 264), (726, 732, 328, 263), (390, 397, 327, 262), (260, 325, 326, 261), (259, 324, 325, 260), (258, 323, 324, 259), (257, 322, 323, 258), (448, 454, 322, 257), (12, 23, 319, 318), (34, 42, 321, 320), (494, 502, 320, 33), (482, 503, 321, 42), (685, 704, 369, 146), (650, 668, 368, 145), (579, 597, 367, 144), (617, 635, 366, 143), (715, 733, 365, 142), (379, 398, 364, 141), (139, 362, 363, 140), (138, 361, 362, 139), (137, 360, 361, 138), (136, 359, 360, 137), (437, 455, 359, 136), (695, 705, 358, 256), (660, 669, 357, 255), (589, 598, 356, 254), (627, 636, 355, 253), (725, 734, 354, 252), (389, 399, 353, 251), (249, 351, 352, 250), (248, 350, 351, 249), (247, 349, 350, 248), (246, 348, 349, 247), (447, 456, 348, 246), (13, 22, 345, 344), (33, 43, 347, 346), (493, 504, 346, 32), (483, 505, 347, 43), (250, 352, 399, 389), (140, 363, 398, 379), (261, 326, 397, 390), (129, 337, 396, 378), (54, 65, 371, 370), (77, 86, 373, 372), (561, 77, 372, 568), (525, 66, 371, 532), (462, 100, 375, 374), (100, 111, 376, 375), (111, 120, 377, 376), (120, 129, 378, 377), (337, 140, 379, 396), (363, 151, 380, 398), (151, 162, 381, 380), (162, 173, 382, 381), (173, 184, 383, 382), (184, 195, 384, 383), (514, 206, 385, 533), (206, 217, 386, 385), (217, 228, 387, 386), (228, 239, 388, 387), (239, 250, 389, 388), (352, 261, 390, 399), (326, 272, 391, 397), (272, 283, 392, 391), (283, 294, 393, 392), (294, 305, 394, 393), (305, 315, 395, 394), (251, 353, 428, 419), (141, 364, 427, 409), (262, 327, 426, 420), (130, 338, 425, 408), (602, 735, 401, 400), (76, 87, 403, 402), (562, 76, 402, 569), (526, 65, 401, 534), (463, 101, 405, 404), (101, 112, 406, 405), (112, 121, 407, 406), (121, 130, 408, 407), (338, 141, 409, 425), (364, 152, 410, 427), (152, 163, 411, 410), (163, 174, 412, 411), (174, 185, 413, 412), (185, 196, 414, 413), (515, 207, 415, 535), (207, 218, 416, 415), (218, 229, 417, 416), (229, 240, 418, 417), (240, 251, 419, 418), (353, 262, 420, 428), (327, 273, 421, 426), (273, 284, 422, 421), (284, 295, 423, 422), (295, 306, 424, 423), (306, 469, 473, 424), (13, 344, 456, 447), (23, 345, 455, 437), (12, 318, 454, 448), (24, 319, 453, 436), (6, 7, 432, 430), (555, 6, 430, 570), (508, 3, 429, 536), (457, 27, 433, 475), (27, 26, 434, 433), (26, 25, 435, 434), (25, 24, 436, 435), (319, 23, 437, 453), (345, 22, 438, 455), (22, 21, 439, 438), (21, 20, 440, 439), (20, 19, 441, 440), (19, 18, 442, 441), (506, 17, 443, 537), (17, 16, 444, 443), (16, 15, 445, 444), (15, 14, 446, 445), (14, 13, 447, 446), (344, 12, 448, 456), (318, 11, 449, 454), (11, 10, 450, 449), (10, 9, 451, 450), (9, 8, 452, 451), (8, 458, 474, 452), (49, 70, 429, 431), (540, 457, 475, 554), (547, 463, 404, 553), (546, 462, 374, 552), (709, 706, 467, 551), (409, 427, 733, 715), (414, 534, 738, 720), (641, 638, 465, 548), (549, 90, 604, 95), (552, 374, 463, 547), (545, 94, 462, 546), (544, 461, 94, 545), (543, 93, 461, 544), (542, 460, 93, 543), (554, 475, 460, 542), (541, 556, 459, 38), (571, 478, 459, 556), (551, 467, 478, 571), (146, 369, 505, 483), (256, 358, 504, 493), (135, 343, 503, 482), (267, 332, 502, 494), (0, 1, 500, 476), (311, 317, 499, 498), (300, 311, 498, 497), (289, 300, 497, 496), (278, 289, 496, 495), (332, 278, 495, 502), (358, 267, 494, 504), (245, 256, 493, 492), (234, 245, 492, 491), (223, 234, 491, 490), (212, 223, 490, 489), (520, 212, 489, 538), (190, 201, 488, 487), (179, 190, 487, 486), (168, 179, 486, 485), (157, 168, 485, 484), (369, 157, 484, 505), (343, 146, 483, 503), (124, 135, 482, 481), (115, 124, 481, 480), (106, 115, 480, 479), (467, 106, 479, 478), (531, 60, 500, 539), (567, 71, 501, 572), (71, 92, 477, 501), (201, 531, 539, 488), (59, 520, 538, 476), (2, 506, 537, 431), (18, 508, 536, 442), (54, 515, 535, 400), (196, 526, 534, 414), (53, 514, 533, 370), (195, 525, 532, 384), (690, 707, 531, 201), (655, 670, 530, 200), (584, 600, 529, 199), (622, 639, 528, 198), (720, 738, 527, 197), (384, 532, 526, 196), (194, 524, 525, 195), (193, 523, 524, 194), (192, 522, 523, 193), (191, 521, 522, 192), (442, 536, 521, 191), (677, 708, 520, 59), (644, 671, 519, 58), (573, 601, 518, 57), (611, 640, 517, 56), (602, 739, 516, 55), (370, 533, 515, 54), (52, 513, 514, 53), (51, 512, 513, 52), (50, 511, 512, 51), (49, 510, 511, 50), (431, 537, 510, 49), (2, 3, 508, 506), (476, 538, 509, 0), (488, 539, 507, 48), (28, 48, 507, 509), (317, 567, 572, 499), (92, 551, 571, 477), (477, 571, 556, 5), (4, 5, 556, 541), (432, 554, 542, 82), (82, 542, 543, 83), (83, 543, 544, 84), (84, 544, 545, 85), (85, 545, 546, 86), (373, 552, 547, 87), (91, 647, 466, 680), (614, 641, 548, 89), (400, 535, 739, 602), (419, 428, 734, 725), (680, 709, 551, 92), (86, 546, 552, 373), (87, 547, 553, 403), (7, 540, 554, 432), (458, 555, 570, 474), (469, 562, 569, 473), (315, 561, 568, 395), (701, 710, 567, 317), (675, 673, 566, 316), (599, 603, 565, 472), (637, 642, 564, 471), (737, 741, 563, 470), (395, 568, 562, 469), (314, 560, 561, 315), (313, 559, 560, 314), (312, 558, 559, 313), (468, 557, 558, 312), (474, 570, 557, 468), (499, 572, 541, 38), (458, 457, 540, 555), (471, 564, 603, 599), (403, 553, 740, 550), (56, 517, 601, 573), (198, 528, 600, 584), (473, 569, 741, 737), (253, 355, 598, 589), (143, 366, 597, 579), (264, 329, 596, 590), (132, 340, 595, 578), (57, 62, 574, 573), (74, 89, 576, 575), (564, 74, 575, 603), (528, 63, 574, 600), (465, 103, 577, 604), (340, 143, 579, 595), (366, 154, 580, 597), (154, 165, 581, 580), (165, 176, 582, 581), (176, 187, 583, 582), (187, 198, 584, 583), (517, 209, 585, 601), (209, 220, 586, 585), (220, 231, 587, 586), (231, 242, 588, 587), (242, 253, 589, 588), (355, 264, 590, 598), (329, 275, 591, 596), (275, 286, 592, 591), (286, 297, 593, 592), (297, 308, 594, 593), (308, 471, 599, 594), (132, 578, 102, 113, 122, 131, 616), (578, 133, 649, 134, 123, 114, 105), (104, 577, 607, 608), (605, 610, 609, 676, 608, 607, 606, 643), (102, 578, 610, 605), (648, 104, 608, 676), (615, 102, 605, 643), (577, 103, 606, 607), (578, 105, 609, 610), (103, 615, 643, 606), (470, 563, 642, 637), (680, 466, 706, 709), (55, 516, 640, 611), (197, 527, 639, 622), (466, 647, 672, 674), (252, 354, 636, 627), (142, 365, 635, 617), (263, 328, 634, 628), (131, 339, 633, 616), (56, 63, 612, 611), (75, 88, 614, 613), (563, 75, 613, 642), (527, 64, 612, 639), (464, 102, 615, 638), (339, 142, 617, 633), (365, 153, 618, 635), (153, 164, 619, 618), (164, 175, 620, 619), (175, 186, 621, 620), (186, 197, 622, 621), (516, 208, 623, 640), (208, 219, 624, 623), (219, 230, 625, 624), (230, 241, 626, 625), (241, 252, 627, 626), (354, 263, 628, 636), (328, 274, 629, 634), (274, 285, 630, 629), (285, 296, 631, 630), (296, 307, 632, 631), (307, 470, 637, 632), (105, 648, 676, 609), (472, 565, 673, 675), (90, 549, 672, 647), (57, 518, 671, 644), (199, 529, 670, 655), (549, 95, 674, 672), (254, 356, 669, 660), (144, 367, 668, 650), (265, 330, 667, 661), (133, 341, 666, 649), (58, 61, 645, 644), (73, 90, 647, 646), (565, 73, 646, 673), (529, 62, 645, 670), (95, 104, 648, 674), (341, 144, 650, 666), (367, 155, 651, 668), (155, 166, 652, 651), (166, 177, 653, 652), (177, 188, 654, 653), (188, 199, 655, 654), (518, 210, 656, 671), (210, 221, 657, 656), (221, 232, 658, 657), (232, 243, 659, 658), (243, 254, 660, 659), (356, 265, 661, 669), (330, 276, 662, 667), (276, 287, 663, 662), (287, 298, 664, 663), (298, 309, 665, 664), (309, 472, 675, 665), (316, 566, 710, 701), (55, 64, 735, 602), (58, 519, 708, 677), (200, 530, 707, 690), (553, 404, 742, 740), (255, 357, 705, 695), (145, 368, 704, 685), (266, 331, 703, 696), (134, 342, 702, 684), (59, 60, 678, 677), (72, 91, 680, 679), (566, 72, 679, 710), (530, 61, 678, 707), (466, 105, 681, 706), (105, 114, 682, 681), (114, 123, 683, 682), (123, 134, 684, 683), (342, 145, 685, 702), (368, 156, 686, 704), (156, 167, 687, 686), (167, 178, 688, 687), (178, 189, 689, 688), (189, 200, 690, 689), (519, 211, 691, 708), (211, 222, 692, 691), (222, 233, 693, 692), (233, 244, 694, 693), (244, 255, 695, 694), (357, 266, 696, 705), (331, 277, 697, 703), (277, 288, 698, 697), (288, 299, 699, 698), (299, 310, 700, 699), (310, 316, 701, 700), (420, 426, 732, 726), (408, 425, 731, 714), (402, 403, 550, 736), (569, 402, 736, 741), (534, 401, 735, 738), (404, 405, 711, 742), (405, 406, 712, 711), (406, 407, 713, 712), (407, 408, 714, 713), (425, 409, 715, 731), (427, 410, 716, 733), (410, 411, 717, 716), (411, 412, 718, 717), (412, 413, 719, 718), (413, 414, 720, 719), (535, 415, 721, 739), (415, 416, 722, 721), (416, 417, 723, 722), (417, 418, 724, 723), (418, 419, 725, 724), (428, 420, 726, 734), (426, 421, 727, 732), (421, 422, 728, 727), (422, 423, 729, 728), (423, 424, 730, 729), (424, 473, 737, 730), (89, 548, 465, 604), (90, 576, 89, 604), (464, 638, 641, 614), (88, 550, 464, 614), (464, 550, 740, 742)])
me_cube_004.polygons.foreach_set('material_index', [0, 0, 0, 0, 0, 0, 0, 0, 0, 0, 0, 0, 0, 0, 0, 0, 0, 0, 0, 0, 0, 0, 0, 0, 0, 0, 0, 0, 0, 0, 0, 0, 0, 0, 0, 0, 0, 0, 0, 0, 0, 0, 0, 0, 0, 0, 0, 0, 0, 0, 0, 0, 0, 0, 0, 0, 0, 0, 0, 0, 0, 0, 0, 0, 0, 0, 0, 0, 0, 0, 0, 0, 0, 0, 0, 0, 0, 0, 0, 0, 0, 0, 0, 0, 0, 0, 0, 0, 0, 0, 0, 0, 0, 0, 0, 0, 0, 0, 0, 0, 0, 0, 0, 0, 0, 0, 0, 0, 0, 0, 0, 0, 0, 0, 0, 0, 0, 0, 0, 0, 0, 0, 0, 0, 0, 0, 0, 0, 0, 0, 0, 0, 0, 0, 0, 0, 0, 0, 0, 0, 0, 0, 0, 0, 0, 0, 0, 0, 0, 0, 0, 0, 0, 0, 0, 0, 0, 0, 0, 0, 0, 0, 0, 0, 0, 0, 0, 0, 0, 2, 0, 0, 0, 0, 0, 0, 0, 0, 0, 0, 2, 0, 0, 0, 0, 0, 0, 0, 0, 0, 0, 2, 0, 0, 0, 0, 1, 0, 0, 0, 0, 0, 2, 0, 0, 0, 0, 1, 0, 0, 0, 0, 0, 2, 0, 0, 0, 0, 0, 0, 0, 0, 0, 0, 2, 0, 0, 0, 0, 0, 0, 0, 0, 0, 0, 2, 0, 0, 0, 0, 1, 0, 0, 2, 0, 0, 0, 0, 1, 0, 0, 2, 0, 0, 0, 0, 0, 0, 0, 2, 0, 0, 0, 0, 0, 0, 0, 0, 0, 0, 2, 0, 0, 0, 0, 1, 0, 0, 0, 0, 0, 0, 0, 0, 0, 0, 0, 0, 0, 0, 0, 0, 0, 0, 0, 0, 0, 0, 0, 0, 0, 0, 0, 0, 0, 0, 0, 0, 0, 0, 0, 0, 0, 0, 0, 0, 0, 0, 0, 0, 0, 0, 0, 0, 2, 0, 0, 0, 0, 0, 0, 0, 0, 0, 0, 0, 0, 0, 0, 0, 0, 0, 0, 0, 0, 0, 0, 0, 0, 0, 2, 0, 0, 0, 0, 0, 0, 0, 0, 0, 0, 0, 0, 0, 0, 0, 0, 0, 0, 0, 0, 0, 0, 0, 0, 0, 0, 0, 0, 0, 0, 0, 0, 0, 0, 0, 0, 0, 0, 0, 0, 0, 0, 0, 0, 0, 0, 0, 0, 0, 0, 0, 1, 0, 0, 1, 1, 0, 0, 1, 1, 0, 0, 0, 0, 0, 0, 0, 0, 0, 0, 0, 0, 0, 0, 0, 0, 0, 0, 0, 0, 0, 0, 0, 0, 0, 0, 0, 0, 0, 0, 0, 0, 0, 0, 0, 0, 0, 0, 0, 0, 0, 0, 0, 1, 0, 0, 0, 0, 0, 0, 1, 0, 0, 0, 0, 2, 0, 0, 2, 2, 0, 2, 0, 0, 0, 0, 0, 0, 0, 0, 0, 0, 0, 0, 0, 2, 2, 2, 2, 2, 2, 2, 2, 2, 2, 2, 0, 0, 2, 0, 0, 0, 0, 1, 0, 0, 0, 0, 0, 0, 0, 1, 0, 0, 0, 0, 2, 0, 0, 0, 0, 0, 0, 0, 0, 0, 0, 0, 0, 0, 0, 0, 0, 2, 0, 0, 2, 0, 0, 0, 0, 1, 1, 0, 0, 0, 0, 0, 1, 0, 0, 0, 0, 0, 0, 0, 0, 0, 0, 0, 0, 0, 0, 0, 0, 0, 0, 0, 0, 0, 0, 0, 0, 0, 0, 0, 0, 0, 0, 0, 0, 0, 0, 0, 0, 0, 0, 0, 0, 0, 0, 0, 0, 0, 0, 0, 0, 0, 0, 3, 1, 3, 3, 3, 3, 3, 3, 0, 0, 0, 0, 0, 0, 0, 0, 0, 0, 0, 0, 0, 0, 0, 0, 0, 0, 0, 0, 0, 0, 0, 0, 0, 0, 0, 0, 0, 0, 0, 3, 0, 0, 0, 0, 0, 0, 0, 0, 0, 0, 0, 0, 0, 0, 0, 0, 0, 0, 0, 0, 0, 0, 0, 0, 0, 0, 0, 0, 0, 0, 0, 0, 0, 0, 0, 0, 0, 0, 0, 0, 0, 0, 0, 0, 0, 0, 0, 0, 0, 0, 0, 0, 0, 0, 0, 0, 0, 0, 0, 0, 0, 0, 0, 0, 0, 0, 0, 0, 0, 0, 0, 0, 0, 0, 0, 0, 0, 0, 0, 0, 0, 0, 0, 0, 0, 0, 0, 0, 0, 0, 0, 0, 1, 0, 1, 0])
_uv = me_cube_004.uv_layers.new(name='UVMap')
_uv.uv.foreach_set('vector', [0.375, 0.2396, 0.625, 0.2396, 0.625, 0.25, 0.375, 0.25, 0.375, 0.4896, 0.625, 0.4896, 0.625, 0.5, 0.375, 0.5, 0.375, 0.7396, 0.625, 0.7396, 0.625, 0.75, 0.375, 0.75, 0.375, 0.9896, 0.625, 0.9896, 0.625, 1.0, 0.375, 1.0, 0.3646, 0.7396, 0.375, 0.7396, 0.375, 0.75, 0.3646, 0.75, 0.8646, 0.7396, 0.875, 0.7396, 0.875, 0.75, 0.8646, 0.75, 0.6458, 0.7396, 0.6667, 0.7396, 0.6667, 0.75, 0.6458, 0.75, 0.6667, 0.7396, 0.6875, 0.7396, 0.6875, 0.75, 0.6667, 0.75, 0.6875, 0.7396, 0.7083, 0.7396, 0.7083, 0.75, 0.6875, 0.75, 0.7083, 0.7396, 0.7292, 0.7396, 0.7292, 0.75, 0.7083, 0.75, 0.7458, 0.7396, 0.75, 0.7396, 0.75, 0.75, 0.7458, 0.75, 0.7542, 0.7396, 0.7708, 0.7396, 0.7708, 0.75, 0.7542, 0.75, 0.7708, 0.7396, 0.7917, 0.7396, 0.7917, 0.75, 0.7708, 0.75, 0.7917, 0.7396, 0.8125, 0.7396, 0.8125, 0.75, 0.7917, 0.75, 0.8125, 0.7396, 0.8333, 0.7396, 0.8333, 0.75, 0.8125, 0.75, 0.8333, 0.7396, 0.8542, 0.7396, 0.8542, 0.75, 0.8333, 0.75, 0.1354, 0.7396, 0.1458, 0.7396, 0.1458, 0.75, 0.1354, 0.75, 0.1458, 0.7396, 0.1667, 0.7396, 0.1667, 0.75, 0.1458, 0.75, 0.1667, 0.7396, 0.1875, 0.7396, 0.1875, 0.75, 0.1667, 0.75, 0.1875, 0.7396, 0.2083, 0.7396, 0.2083, 0.75, 0.1875, 0.75, 0.2083, 0.7396, 0.2292, 0.7396, 0.2292, 0.75, 0.2083, 0.75, 0.2458, 0.7396, 0.25, 0.7396, 0.25, 0.75, 0.2458, 0.75, 0.2542, 0.7396, 0.2708, 0.7396, 0.2708, 0.75, 0.2542, 0.75, 0.2708, 0.7396, 0.2917, 0.7396, 0.2917, 0.75, 0.2708, 0.75, 0.2917, 0.7396, 0.3125, 0.7396, 0.3125, 0.75, 0.2917, 0.75, 0.3125, 0.7396, 0.3333, 0.7396, 0.3333, 0.75, 0.3125, 0.75, 0.3333, 0.7396, 0.3542, 0.7396, 0.3542, 0.75, 0.3333, 0.75, 0.375, 0.7708, 0.625, 0.7708, 0.625, 0.7917, 0.375, 0.7917, 0.375, 0.7917, 0.625, 0.7917, 0.625, 0.8125, 0.375, 0.8125, 0.375, 0.8125, 0.625, 0.8125, 0.625, 0.8333, 0.375, 0.8333, 0.375, 0.8333, 0.625, 0.8333, 0.625, 0.8542, 0.375, 0.8542, 0.375, 0.8708, 0.625, 0.8708, 0.625, 0.875, 0.375, 0.875, 0.375, 0.8792, 0.625, 0.8792, 0.625, 0.8958, 0.375, 0.8958, 0.375, 0.8958, 0.625, 0.8958, 0.625, 0.9167, 0.375, 0.9167, 0.375, 0.9167, 0.625, 0.9167, 0.625, 0.9375, 0.375, 0.9375, 0.375, 0.9375, 0.625, 0.9375, 0.625, 0.9583, 0.375, 0.9583, 0.375, 0.9583, 0.625, 0.9583, 0.625, 0.9792, 0.375, 0.9792, 0.375, 0.2604, 0.625, 0.2604, 0.625, 0.2708, 0.375, 0.2708, 0.375, 0.2708, 0.625, 0.2708, 0.625, 0.2917, 0.375, 0.2917, 0.375, 0.2917, 0.625, 0.2917, 0.625, 0.3125, 0.375, 0.3125, 0.375, 0.3125, 0.625, 0.3125, 0.625, 0.3333, 0.375, 0.3333, 0.375, 0.3333, 0.625, 0.3333, 0.625, 0.3542, 0.375, 0.3542, 0.375, 0.3708, 0.625, 0.3708, 0.625, 0.375, 0.375, 0.375, 0.375, 0.3792, 0.625, 0.3792, 0.625, 0.3958, 0.375, 0.3958, 0.375, 0.3958, 0.625, 0.3958, 0.625, 0.4167, 0.375, 0.4167, 0.375, 0.4167, 0.625, 0.4167, 0.625, 0.4375, 0.375, 0.4375, 0.375, 0.4375, 0.625, 0.4375, 0.625, 0.4583, 0.375, 0.4583, 0.375, 0.4583, 0.625, 0.4583, 0.625, 0.4792, 0.375, 0.4792, 0.3333, 0.5104, 0.3542, 0.5104, 0.3542, 0.5208, 0.3333, 0.5208, 0.3333, 0.5208, 0.3542, 0.5208, 0.3542, 0.5417, 0.3333, 0.5417, 0.3333, 0.5417, 0.3542, 0.5417, 0.3542, 0.5625, 0.3333, 0.5625, 0.3333, 0.5625, 0.3542, 0.5625, 0.3542, 0.5833, 0.3333, 0.5833, 0.3333, 0.5833, 0.3542, 0.5833, 0.3542, 0.6042, 0.3333, 0.6042, 0.3333, 0.6208, 0.3542, 0.6208, 0.3542, 0.625, 0.3333, 0.625, 0.3333, 0.6357, 0.3542, 0.6357, 0.3542, 0.6458, 0.3333, 0.6458, 0.3333, 0.6562, 0.3542, 0.6562, 0.3542, 0.6667, 0.3333, 0.6667, 0.3333, 0.6771, 0.3542, 0.6771, 0.3542, 0.6875, 0.3333, 0.6875, 0.3333, 0.6979, 0.3542, 0.6979, 0.3542, 0.7083, 0.3333, 0.7083, 0.3333, 0.7188, 0.3542, 0.7188, 0.3542, 0.7292, 0.3333, 0.7292, 0.3125, 0.5104, 0.3333, 0.5104, 0.3333, 0.5208, 0.3125, 0.5208, 0.3125, 0.5208, 0.3333, 0.5208, 0.3333, 0.5417, 0.3125, 0.5417, 0.3125, 0.5417, 0.3333, 0.5417, 0.3333, 0.5625, 0.3125, 0.5625, 0.3125, 0.5625, 0.3333, 0.5625, 0.3333, 0.5833, 0.3125, 0.5833, 0.3125, 0.5833, 0.3333, 0.5833, 0.3333, 0.6042, 0.3125, 0.6042, 0.3125, 0.6208, 0.3333, 0.6208, 0.3333, 0.625, 0.3125, 0.625, 0.3125, 0.6357, 0.3333, 0.6357, 0.3333, 0.6458, 0.3125, 0.6458, 0.3125, 0.6562, 0.3333, 0.6562, 0.3333, 0.6667, 0.3125, 0.6667, 0.3125, 0.6771, 0.3333, 0.6771, 0.3333, 0.6875, 0.3125, 0.6875, 0.3125, 0.6979, 0.3333, 0.6979, 0.3333, 0.7083, 0.3125, 0.7083, 0.3125, 0.7188, 0.3333, 0.7188, 0.3333, 0.7292, 0.3125, 0.7292, 0.2917, 0.5104, 0.3125, 0.5104, 0.3125, 0.5208, 0.2917, 0.5208, 0.2917, 0.5208, 0.3125, 0.5208, 0.3125, 0.5417, 0.2917, 0.5417, 0.2917, 0.5417, 0.3125, 0.5417, 0.3125, 0.5625, 0.2917, 0.5625, 0.2917, 0.5625, 0.3125, 0.5625, 0.3125, 0.5833, 0.2917, 0.5833, 0.2917, 0.5833, 0.3125, 0.5833, 0.3125, 0.6042, 0.2917, 0.6042, 0.2917, 0.6208, 0.3125, 0.6208, 0.3125, 0.625, 0.2917, 0.625, 0.2917, 0.6357, 0.3125, 0.6357, 0.3125, 0.6458, 0.2917, 0.6458, 0.2917, 0.6562, 0.3125, 0.6562, 0.3125, 0.6667, 0.2917, 0.6667, 0.2917, 0.6771, 0.3125, 0.6771, 0.3125, 0.6875, 0.2917, 0.6875, 0.2917, 0.6979, 0.3125, 0.6979, 0.3125, 0.7083, 0.2917, 0.7083, 0.2917, 0.7188, 0.3125, 0.7188, 0.3125, 0.7292, 0.2917, 0.7292, 0.2708, 0.5104, 0.2917, 0.5104, 0.2917, 0.5208, 0.2708, 0.5208, 0.2708, 0.5208, 0.2917, 0.5208, 0.2917, 0.5417, 0.2708, 0.5417, 0.2708, 0.5417, 0.2917, 0.5417, 0.2917, 0.5625, 0.2708, 0.5625, 0.2708, 0.5625, 0.2917, 0.5625, 0.2917, 0.5833, 0.2708, 0.5833, 0.2708, 0.5833, 0.2917, 0.5833, 0.2917, 0.6042, 0.2708, 0.6042, 0.2708, 0.6208, 0.2917, 0.6208, 0.2917, 0.625, 0.2708, 0.625, 0.2708, 0.6357, 0.2917, 0.6357, 0.2917, 0.6458, 0.2708, 0.6458, 0.2708, 0.6562, 0.2917, 0.6562, 0.2917, 0.6667, 0.2708, 0.6667, 0.2708, 0.6771, 0.2917, 0.6771, 0.2917, 0.6875, 0.2708, 0.6875, 0.2708, 0.6979, 0.2917, 0.6979, 0.2917, 0.7083, 0.2708, 0.7083, 0.2708, 0.7187, 0.2917, 0.7188, 0.2917, 0.7292, 0.2708, 0.7292, 0.2542, 0.5104, 0.2708, 0.5104, 0.2708, 0.5208, 0.2542, 0.5208, 0.2542, 0.5208, 0.2708, 0.5208, 0.2708, 0.5417, 0.2542, 0.5417, 0.2542, 0.5417, 0.2708, 0.5417, 0.2708, 0.5625, 0.2542, 0.5625, 0.2542, 0.5625, 0.2708, 0.5625, 0.2708, 0.5833, 0.2542, 0.5833, 0.2542, 0.5833, 0.2708, 0.5833, 0.2708, 0.6042, 0.2542, 0.6042, 0.2542, 0.6208, 0.2708, 0.6208, 0.2708, 0.625, 0.2542, 0.625, 0.2542, 0.6357, 0.2708, 0.6357, 0.2708, 0.6458, 0.2542, 0.6458, 0.2542, 0.6562, 0.2708, 0.6562, 0.2708, 0.6667, 0.2542, 0.6667, 0.2542, 0.6771, 0.2708, 0.6771, 0.2708, 0.6875, 0.2542, 0.6875, 0.2542, 0.6979, 0.2708, 0.6979, 0.2708, 0.7083, 0.2542, 0.7083, 0.2542, 0.7187, 0.2708, 0.7187, 0.2708, 0.7292, 0.2542, 0.7292, 0.2458, 0.5104, 0.25, 0.5104, 0.25, 0.5208, 0.2458, 0.5208, 0.2458, 0.5208, 0.25, 0.5208, 0.25, 0.5417, 0.2458, 0.5417, 0.2458, 0.5417, 0.25, 0.5417, 0.25, 0.5625, 0.2458, 0.5625, 0.2458, 0.5625, 0.25, 0.5625, 0.25, 0.5833, 0.2458, 0.5833, 0.2458, 0.5833, 0.25, 0.5833, 0.25, 0.6042, 0.2458, 0.6042, 0.2458, 0.6208, 0.25, 0.6208, 0.25, 0.625, 0.2458, 0.625, 0.2458, 0.6357, 0.25, 0.6357, 0.25, 0.6458, 0.2458, 0.6458, 0.2458, 0.6562, 0.25, 0.6562, 0.25, 0.6667, 0.2458, 0.6667, 0.2458, 0.6771, 0.25, 0.6771, 0.25, 0.6875, 0.2458, 0.6875, 0.2458, 0.6979, 0.25, 0.6979, 0.25, 0.7083, 0.2458, 0.7083, 0.2458, 0.7187, 0.25, 0.7187, 0.25, 0.7292, 0.2458, 0.7292, 0.2083, 0.5104, 0.2292, 0.5104, 0.2292, 0.5208, 0.2083, 0.5208, 0.2083, 0.5208, 0.2292, 0.5208, 0.2292, 0.5417, 0.2083, 0.5417, 0.2083, 0.5417, 0.2292, 0.5417, 0.2292, 0.5625, 0.2083, 0.5625, 0.2083, 0.5625, 0.2292, 0.5625, 0.2292, 0.5833, 0.2083, 0.5833, 0.2083, 0.5833, 0.2292, 0.5833, 0.2292, 0.6042, 0.2083, 0.6042, 0.2083, 0.6208, 0.2292, 0.6208, 0.2292, 0.625, 0.2083, 0.625, 0.2083, 0.6357, 0.2292, 0.6357, 0.2292, 0.6458, 0.2083, 0.6458, 0.2083, 0.6562, 0.2292, 0.6562, 0.2292, 0.6667, 0.2083, 0.6667, 0.2083, 0.6771, 0.2292, 0.6771, 0.2292, 0.6875, 0.2083, 0.6875, 0.2083, 0.6979, 0.2292, 0.6979, 0.2292, 0.7083, 0.2083, 0.7083, 0.2083, 0.7187, 0.2292, 0.7187, 0.2292, 0.7292, 0.2083, 0.7292, 0.1875, 0.5104, 0.2083, 0.5104, 0.2083, 0.5208, 0.1875, 0.5208, 0.1875, 0.5208, 0.2083, 0.5208, 0.2083, 0.5417, 0.1875, 0.5417, 0.1875, 0.5417, 0.2083, 0.5417, 0.2083, 0.5625, 0.1875, 0.5625, 0.1875, 0.5625, 0.2083, 0.5625, 0.2083, 0.5833, 0.1875, 0.5833, 0.1875, 0.5833, 0.2083, 0.5833, 0.2083, 0.6042, 0.1875, 0.6042, 0.1875, 0.6208, 0.2083, 0.6208, 0.2083, 0.625, 0.1875, 0.625, 0.1875, 0.6357, 0.2083, 0.6357, 0.2083, 0.6458, 0.1875, 0.6458, 0.1875, 0.6562, 0.2083, 0.6562, 0.2083, 0.6667, 0.1875, 0.6667, 0.1875, 0.6771, 0.2083, 0.6771, 0.2083, 0.6875, 0.1875, 0.6875, 0.1875, 0.6979, 0.2083, 0.6979, 0.2083, 0.7083, 0.1875, 0.7083, 0.1875, 0.7187, 0.2083, 0.7187, 0.2083, 0.7292, 0.1875, 0.7292, 0.1667, 0.5104, 0.1875, 0.5104, 0.1875, 0.5208, 0.1667, 0.5208, 0.1667, 0.5208, 0.1875, 0.5208, 0.1875, 0.5417, 0.1667, 0.5417, 0.1667, 0.5417, 0.1875, 0.5417, 0.1875, 0.5625, 0.1667, 0.5625, 0.1667, 0.5625, 0.1875, 0.5625, 0.1875, 0.5833, 0.1667, 0.5833, 0.1667, 0.5833, 0.1875, 0.5833, 0.1875, 0.6042, 0.1667, 0.6042, 0.1667, 0.6208, 0.1875, 0.6208, 0.1875, 0.625, 0.1667, 0.625, 0.1667, 0.6357, 0.1875, 0.6357, 0.1875, 0.6458, 0.1667, 0.6458, 0.1667, 0.6562, 0.1875, 0.6562, 0.1875, 0.6667, 0.1667, 0.6667, 0.1667, 0.6771, 0.1875, 0.6771, 0.1875, 0.6875, 0.1667, 0.6875, 0.1667, 0.6979, 0.1875, 0.6979, 0.1875, 0.7083, 0.1667, 0.7083, 0.1667, 0.7187, 0.1875, 0.7187, 0.1875, 0.7292, 0.1667, 0.7292, 0.1458, 0.5104, 0.1667, 0.5104, 0.1667, 0.5208, 0.1458, 0.5208, 0.1458, 0.5208, 0.1667, 0.5208, 0.1667, 0.5417, 0.1458, 0.5417, 0.1458, 0.5417, 0.1667, 0.5417, 0.1667, 0.5625, 0.1458, 0.5625, 0.1458, 0.5625, 0.1667, 0.5625, 0.1667, 0.5833, 0.1458, 0.5833, 0.1458, 0.5833, 0.1667, 0.5833, 0.1667, 0.6042, 0.1458, 0.6042, 0.1458, 0.6208, 0.1667, 0.6208, 0.1667, 0.625, 0.1458, 0.625, 0.1458, 0.6357, 0.1667, 0.6357, 0.1667, 0.6458, 0.1458, 0.6458, 0.1458, 0.6562, 0.1667, 0.6562, 0.1667, 0.6667, 0.1458, 0.6667, 0.1458, 0.6771, 0.1667, 0.6771, 0.1667, 0.6875, 0.1458, 0.6875, 0.1458, 0.6979, 0.1667, 0.6979, 0.1667, 0.7083, 0.1458, 0.7083, 0.1458, 0.7188, 0.1667, 0.7187, 0.1667, 0.7292, 0.1458, 0.7292, 0.1354, 0.5104, 0.1458, 0.5104, 0.1458, 0.5208, 0.1354, 0.5208, 0.1354, 0.5208, 0.1458, 0.5208, 0.1458, 0.5417, 0.1354, 0.5417, 0.1354, 0.5417, 0.1458, 0.5417, 0.1458, 0.5625, 0.1354, 0.5625, 0.1354, 0.5625, 0.1458, 0.5625, 0.1458, 0.5833, 0.1354, 0.5833, 0.1354, 0.5833, 0.1458, 0.5833, 0.1458, 0.6042, 0.1354, 0.6042, 0.1354, 0.6208, 0.1458, 0.6208, 0.1458, 0.625, 0.1354, 0.625, 0.1354, 0.6357, 0.1458, 0.6357, 0.1458, 0.6458, 0.1354, 0.6458, 0.1354, 0.6562, 0.1458, 0.6562, 0.1458, 0.6667, 0.1354, 0.6667, 0.1354, 0.6771, 0.1458, 0.6771, 0.1458, 0.6875, 0.1354, 0.6875, 0.1354, 0.6979, 0.1458, 0.6979, 0.1458, 0.7083, 0.1354, 0.7083, 0.1354, 0.7188, 0.1458, 0.7188, 0.1458, 0.7292, 0.1354, 0.7292, 0.8333, 0.5104, 0.8542, 0.5104, 0.8542, 0.5208, 0.8333, 0.5208, 0.8333, 0.5208, 0.8542, 0.5208, 0.8542, 0.5417, 0.8333, 0.5417, 0.8333, 0.5417, 0.8542, 0.5417, 0.8542, 0.5625, 0.8333, 0.5625, 0.8333, 0.5625, 0.8542, 0.5625, 0.8542, 0.5833, 0.8333, 0.5833, 0.8333, 0.5833, 0.8542, 0.5833, 0.8542, 0.6042, 0.8333, 0.6042, 0.8333, 0.6208, 0.8542, 0.6208, 0.8542, 0.625, 0.8333, 0.625, 0.8333, 0.6357, 0.8542, 0.6357, 0.8542, 0.6458, 0.8333, 0.6458, 0.8333, 0.6562, 0.8542, 0.6562, 0.8542, 0.6667, 0.8333, 0.6667, 0.8333, 0.6771, 0.8542, 0.6771, 0.8542, 0.6875, 0.8333, 0.6875, 0.8333, 0.6979, 0.8542, 0.6979, 0.8542, 0.7083, 0.8333, 0.7083, 0.8333, 0.7188, 0.8542, 0.7188, 0.8542, 0.7292, 0.8333, 0.7292, 0.8125, 0.5104, 0.8333, 0.5104, 0.8333, 0.5208, 0.8125, 0.5208, 0.8125, 0.5208, 0.8333, 0.5208, 0.8333, 0.5417, 0.8125, 0.5417, 0.8125, 0.5417, 0.8333, 0.5417, 0.8333, 0.5625, 0.8125, 0.5625, 0.8125, 0.5625, 0.8333, 0.5625, 0.8333, 0.5833, 0.8125, 0.5833, 0.8125, 0.5833, 0.8333, 0.5833, 0.8333, 0.6042, 0.8125, 0.6042, 0.8125, 0.6208, 0.8333, 0.6208, 0.8333, 0.625, 0.8125, 0.625, 0.8125, 0.6357, 0.8333, 0.6357, 0.8333, 0.6458, 0.8125, 0.6458, 0.8125, 0.6562, 0.8333, 0.6562, 0.8333, 0.6667, 0.8125, 0.6667, 0.8125, 0.6771, 0.8333, 0.6771, 0.8333, 0.6875, 0.8125, 0.6875, 0.8125, 0.6979, 0.8333, 0.6979, 0.8333, 0.7083, 0.8125, 0.7083, 0.8125, 0.7188, 0.8333, 0.7188, 0.8333, 0.7292, 0.8125, 0.7292, 0.7917, 0.5104, 0.8125, 0.5104, 0.8125, 0.5208, 0.7917, 0.5208, 0.7917, 0.5208, 0.8125, 0.5208, 0.8125, 0.5417, 0.7917, 0.5417, 0.7917, 0.5417, 0.8125, 0.5417, 0.8125, 0.5625, 0.7917, 0.5625, 0.7917, 0.5625, 0.8125, 0.5625, 0.8125, 0.5833, 0.7917, 0.5833, 0.7917, 0.5833, 0.8125, 0.5833, 0.8125, 0.6042, 0.7917, 0.6042, 0.7917, 0.6208, 0.8125, 0.6208, 0.8125, 0.625, 0.7917, 0.625, 0.7917, 0.6357, 0.8125, 0.6357, 0.8125, 0.6458, 0.7917, 0.6458, 0.7917, 0.6562, 0.8125, 0.6562, 0.8125, 0.6667, 0.7917, 0.6667, 0.7917, 0.6771, 0.8125, 0.6771, 0.8125, 0.6875, 0.7917, 0.6875, 0.7917, 0.6979, 0.8125, 0.6979, 0.8125, 0.7083, 0.7917, 0.7083, 0.7917, 0.7188, 0.8125, 0.7188, 0.8125, 0.7292, 0.7917, 0.7292, 0.7708, 0.5104, 0.7917, 0.5104, 0.7917, 0.5208, 0.7708, 0.5208, 0.7708, 0.5208, 0.7917, 0.5208, 0.7917, 0.5417, 0.7708, 0.5417, 0.7708, 0.5417, 0.7917, 0.5417, 0.7917, 0.5625, 0.7708, 0.5625, 0.7708, 0.5625, 0.7917, 0.5625, 0.7917, 0.5833, 0.7708, 0.5833, 0.7708, 0.5833, 0.7917, 0.5833, 0.7917, 0.6042, 0.7708, 0.6042, 0.7708, 0.6208, 0.7917, 0.6208, 0.7917, 0.625, 0.7708, 0.625, 0.7708, 0.6357, 0.7917, 0.6357, 0.7917, 0.6458, 0.7708, 0.6458, 0.7708, 0.6562, 0.7917, 0.6562, 0.7917, 0.6667, 0.7708, 0.6667, 0.7708, 0.6771, 0.7917, 0.6771, 0.7917, 0.6875, 0.7708, 0.6875, 0.7708, 0.6979, 0.7917, 0.6979, 0.7917, 0.7083, 0.7708, 0.7083, 0.7708, 0.7187, 0.7917, 0.7188, 0.7917, 0.7292, 0.7708, 0.7292, 0.7542, 0.5104, 0.7708, 0.5104, 0.7708, 0.5208, 0.7542, 0.5208, 0.7542, 0.5208, 0.7708, 0.5208, 0.7708, 0.5417, 0.7542, 0.5417, 0.7542, 0.5417, 0.7708, 0.5417, 0.7708, 0.5625, 0.7542, 0.5625, 0.7542, 0.5625, 0.7708, 0.5625, 0.7708, 0.5833, 0.7542, 0.5833, 0.7542, 0.5833, 0.7708, 0.5833, 0.7708, 0.6042, 0.7542, 0.6042, 0.7542, 0.6208, 0.7708, 0.6208, 0.7708, 0.625, 0.7542, 0.625, 0.7542, 0.6357, 0.7708, 0.6357, 0.7708, 0.6458, 0.7542, 0.6458, 0.7542, 0.6562, 0.7708, 0.6562, 0.7708, 0.6667, 0.7542, 0.6667, 0.7542, 0.6771, 0.7708, 0.6771, 0.7708, 0.6875, 0.7542, 0.6875, 0.7542, 0.6979, 0.7708, 0.6979, 0.7708, 0.7083, 0.7542, 0.7083, 0.7542, 0.7187, 0.7708, 0.7187, 0.7708, 0.7292, 0.7542, 0.7292, 0.7458, 0.5104, 0.75, 0.5104, 0.75, 0.5208, 0.7458, 0.5208, 0.7458, 0.5208, 0.75, 0.5208, 0.75, 0.5417, 0.7458, 0.5417, 0.7458, 0.5417, 0.75, 0.5417, 0.75, 0.5625, 0.7458, 0.5625, 0.7458, 0.5625, 0.75, 0.5625, 0.75, 0.5833, 0.7458, 0.5833, 0.7458, 0.5833, 0.75, 0.5833, 0.75, 0.6042, 0.7458, 0.6042, 0.7458, 0.6208, 0.75, 0.6208, 0.75, 0.625, 0.7458, 0.625, 0.7458, 0.6357, 0.75, 0.6357, 0.75, 0.6458, 0.7458, 0.6458, 0.7458, 0.6562, 0.75, 0.6562, 0.75, 0.6667, 0.7458, 0.6667, 0.7458, 0.6771, 0.75, 0.6771, 0.75, 0.6875, 0.7458, 0.6875, 0.7458, 0.6979, 0.75, 0.6979, 0.75, 0.7083, 0.7458, 0.7083, 0.7458, 0.7187, 0.75, 0.7187, 0.75, 0.7292, 0.7458, 0.7292, 0.7083, 0.5104, 0.7292, 0.5104, 0.7292, 0.5208, 0.7083, 0.5208, 0.7083, 0.5208, 0.7292, 0.5208, 0.7292, 0.5417, 0.7083, 0.5417, 0.7083, 0.5417, 0.7292, 0.5417, 0.7292, 0.5625, 0.7083, 0.5625, 0.7083, 0.5625, 0.7292, 0.5625, 0.7292, 0.5833, 0.7083, 0.5833, 0.7083, 0.5833, 0.7292, 0.5833, 0.7292, 0.6042, 0.7083, 0.6042, 0.7083, 0.6208, 0.7292, 0.6208, 0.7292, 0.625, 0.7083, 0.625, 0.7083, 0.6357, 0.7292, 0.6357, 0.7292, 0.6458, 0.7083, 0.6458, 0.7083, 0.7187, 0.7292, 0.7187, 0.7292, 0.7292, 0.7083, 0.7292, 0.6875, 0.5104, 0.7083, 0.5104, 0.7083, 0.5208, 0.6875, 0.5208, 0.6875, 0.5208, 0.7083, 0.5208, 0.7083, 0.5417, 0.6875, 0.5417, 0.6875, 0.5417, 0.7083, 0.5417, 0.7083, 0.5625, 0.6875, 0.5625, 0.6875, 0.5625, 0.7083, 0.5625, 0.7083, 0.5833, 0.6875, 0.5833, 0.6875, 0.5833, 0.7083, 0.5833, 0.7083, 0.6042, 0.6875, 0.6042, 0.6875, 0.6208, 0.7083, 0.6208, 0.7083, 0.625, 0.6875, 0.625, 0.6875, 0.6357, 0.7083, 0.6357, 0.7083, 0.6458, 0.6875, 0.6458, 0.6875, 0.7187, 0.7083, 0.7187, 0.7083, 0.7292, 0.6875, 0.7292, 0.6667, 0.5104, 0.6875, 0.5104, 0.6875, 0.5208, 0.6667, 0.5208, 0.6667, 0.5208, 0.6875, 0.5208, 0.6875, 0.5417, 0.6667, 0.5417, 0.6667, 0.5417, 0.6875, 0.5417, 0.6875, 0.5625, 0.6667, 0.5625, 0.6667, 0.5625, 0.6875, 0.5625, 0.6875, 0.5833, 0.6667, 0.5833, 0.6667, 0.5833, 0.6875, 0.5833, 0.6875, 0.6042, 0.6667, 0.6042, 0.6667, 0.6208, 0.6875, 0.6208, 0.6875, 0.625, 0.6667, 0.625, 0.6667, 0.6357, 0.6875, 0.6357, 0.6875, 0.6458, 0.6667, 0.6458, 0.6667, 0.7187, 0.6875, 0.7187, 0.6875, 0.7292, 0.6667, 0.7292, 0.6458, 0.5104, 0.6667, 0.5104, 0.6667, 0.5208, 0.6458, 0.5208, 0.6458, 0.5208, 0.6667, 0.5208, 0.6667, 0.5417, 0.6458, 0.5417, 0.6458, 0.5417, 0.6667, 0.5417, 0.6667, 0.5625, 0.6458, 0.5625, 0.6458, 0.5625, 0.6667, 0.5625, 0.6667, 0.5833, 0.6458, 0.5833, 0.6458, 0.5833, 0.6667, 0.5833, 0.6667, 0.6042, 0.6458, 0.6042, 0.6458, 0.6208, 0.6667, 0.6208, 0.6667, 0.625, 0.6458, 0.625, 0.6458, 0.6357, 0.6667, 0.6357, 0.6667, 0.6458, 0.6458, 0.6458, 0.6458, 0.6562, 0.6667, 0.6562, 0.6667, 0.6667, 0.6458, 0.6667, 0.6458, 0.6771, 0.6667, 0.6771, 0.6667, 0.6875, 0.6458, 0.6875, 0.6458, 0.6979, 0.6667, 0.6979, 0.6667, 0.7083, 0.6458, 0.7083, 0.6458, 0.7188, 0.6667, 0.7187, 0.6667, 0.7292, 0.6458, 0.7292, 0.8646, 0.5104, 0.875, 0.5104, 0.875, 0.5208, 0.8646, 0.5208, 0.8646, 0.5208, 0.875, 0.5208, 0.875, 0.5417, 0.8646, 0.5417, 0.8646, 0.5417, 0.875, 0.5417, 0.875, 0.5625, 0.8646, 0.5625, 0.8646, 0.5625, 0.875, 0.5625, 0.875, 0.5833, 0.8646, 0.5833, 0.8646, 0.5833, 0.875, 0.5833, 0.875, 0.6042, 0.8646, 0.6042, 0.8646, 0.6208, 0.875, 0.6208, 0.875, 0.625, 0.8646, 0.625, 0.8646, 0.6357, 0.875, 0.6357, 0.875, 0.6458, 0.8646, 0.6458, 0.8646, 0.6562, 0.875, 0.6563, 0.875, 0.6667, 0.8646, 0.6667, 0.8646, 0.6771, 0.875, 0.6771, 0.875, 0.6875, 0.8646, 0.6875, 0.8646, 0.6979, 0.875, 0.6979, 0.875, 0.7083, 0.8646, 0.7083, 0.8646, 0.7188, 0.875, 0.7188, 0.875, 0.7292, 0.8646, 0.7292, 0.3646, 0.5104, 0.375, 0.5104, 0.375, 0.5208, 0.3646, 0.5208, 0.3646, 0.5208, 0.375, 0.5208, 0.375, 0.5417, 0.3646, 0.5417, 0.3646, 0.5417, 0.375, 0.5417, 0.375, 0.5625, 0.3646, 0.5625, 0.3646, 0.5625, 0.375, 0.5625, 0.375, 0.5833, 0.3646, 0.5833, 0.3646, 0.5833, 0.375, 0.5833, 0.375, 0.6042, 0.3646, 0.6042, 0.3646, 0.6208, 0.375, 0.6208, 0.375, 0.625, 0.3646, 0.625, 0.3646, 0.6357, 0.375, 0.6357, 0.375, 0.6458, 0.3646, 0.6458, 0.3646, 0.6562, 0.375, 0.6563, 0.375, 0.6667, 0.3646, 0.6667, 0.3646, 0.6771, 0.375, 0.6771, 0.375, 0.6875, 0.3646, 0.6875, 0.3646, 0.6979, 0.375, 0.6979, 0.375, 0.7083, 0.3646, 0.7083, 0.3646, 0.7188, 0.375, 0.7188, 0.375, 0.7292, 0.3646, 0.7292, 0.375, 0.5104, 0.625, 0.5104, 0.625, 0.5208, 0.375, 0.5208, 0.375, 0.5208, 0.625, 0.5208, 0.625, 0.5417, 0.375, 0.5417, 0.375, 0.5417, 0.625, 0.5417, 0.625, 0.5625, 0.375, 0.5625, 0.375, 0.5625, 0.625, 0.5625, 0.625, 0.5833, 0.375, 0.5833, 0.375, 0.5833, 0.625, 0.5833, 0.625, 0.6042, 0.375, 0.6042, 0.375, 0.6208, 0.625, 0.6208, 0.625, 0.625, 0.375, 0.625, 0.375, 0.6357, 0.625, 0.6357, 0.625, 0.6458, 0.375, 0.6458, 0.375, 0.6563, 0.625, 0.6562, 0.625, 0.6667, 0.375, 0.6667, 0.375, 0.6771, 0.625, 0.6771, 0.625, 0.6875, 0.375, 0.6875, 0.375, 0.6979, 0.625, 0.6979, 0.625, 0.7083, 0.375, 0.7083, 0.375, 0.7188, 0.625, 0.7188, 0.625, 0.7292, 0.375, 0.7292, 0.375, 0.01042, 0.625, 0.01042, 0.625, 0.02083, 0.375, 0.02083, 0.375, 0.03125, 0.625, 0.03125, 0.625, 0.04167, 0.375, 0.04167, 0.375, 0.05208, 0.625, 0.05208, 0.625, 0.0625, 0.375, 0.0625, 0.375, 0.07292, 0.625, 0.07292, 0.625, 0.08333, 0.375, 0.08333, 0.375, 0.09375, 0.625, 0.09375, 0.625, 0.1042, 0.375, 0.1042, 0.375, 0.1208, 0.625, 0.1208, 0.625, 0.125, 0.375, 0.125, 0.375, 0.1292, 0.625, 0.1292, 0.625, 0.1458, 0.375, 0.1458, 0.375, 0.1458, 0.625, 0.1458, 0.625, 0.1667, 0.375, 0.1667, 0.375, 0.1667, 0.625, 0.1667, 0.625, 0.1875, 0.375, 0.1875, 0.375, 0.1875, 0.625, 0.1875, 0.625, 0.2083, 0.375, 0.2083, 0.375, 0.2083, 0.625, 0.2083, 0.625, 0.2292, 0.375, 0.2292, 0.7292, 0.7187, 0.7458, 0.7187, 0.7458, 0.7292, 0.7292, 0.7292, 0.7292, 0.6979, 0.7458, 0.6979, 0.7458, 0.7083, 0.7292, 0.7083, 0.7292, 0.6771, 0.7458, 0.6771, 0.7458, 0.6875, 0.7292, 0.6875, 0.7292, 0.6562, 0.7458, 0.6562, 0.7458, 0.6667, 0.7292, 0.6667, 0.7292, 0.6357, 0.7458, 0.6357, 0.7458, 0.6458, 0.7292, 0.6458, 0.7292, 0.6208, 0.7458, 0.6208, 0.7458, 0.625, 0.7292, 0.625, 0.7292, 0.5833, 0.7458, 0.5833, 0.7458, 0.6042, 0.7292, 0.6042, 0.7292, 0.5625, 0.7458, 0.5625, 0.7458, 0.5833, 0.7292, 0.5833, 0.7292, 0.5417, 0.7458, 0.5417, 0.7458, 0.5625, 0.7292, 0.5625, 0.7292, 0.5208, 0.7458, 0.5208, 0.7458, 0.5417, 0.7292, 0.5417, 0.7292, 0.5104, 0.7458, 0.5104, 0.7458, 0.5208, 0.7292, 0.5208, 0.25, 0.7187, 0.2542, 0.7187, 0.2542, 0.7292, 0.25, 0.7292, 0.25, 0.6979, 0.2542, 0.6979, 0.2542, 0.7083, 0.25, 0.7083, 0.25, 0.6771, 0.2542, 0.6771, 0.2542, 0.6875, 0.25, 0.6875, 0.25, 0.6562, 0.2542, 0.6562, 0.2542, 0.6667, 0.25, 0.6667, 0.25, 0.6357, 0.2542, 0.6357, 0.2542, 0.6458, 0.25, 0.6458, 0.25, 0.6208, 0.2542, 0.6208, 0.2542, 0.625, 0.25, 0.625, 0.25, 0.5833, 0.2542, 0.5833, 0.2542, 0.6042, 0.25, 0.6042, 0.25, 0.5625, 0.2542, 0.5625, 0.2542, 0.5833, 0.25, 0.5833, 0.25, 0.5417, 0.2542, 0.5417, 0.2542, 0.5625, 0.25, 0.5625, 0.25, 0.5208, 0.2542, 0.5208, 0.2542, 0.5417, 0.25, 0.5417, 0.25, 0.5104, 0.2542, 0.5104, 0.2542, 0.5208, 0.25, 0.5208, 0.375, 0.375, 0.625, 0.375, 0.625, 0.3792, 0.375, 0.3792, 0.375, 0.8542, 0.625, 0.8542, 0.625, 0.8708, 0.375, 0.8708, 0.25, 0.7396, 0.2542, 0.7396, 0.2542, 0.75, 0.25, 0.75, 0.7292, 0.7396, 0.7458, 0.7396, 0.7458, 0.75, 0.7292, 0.75, 0.75, 0.7187, 0.7542, 0.7187, 0.7542, 0.7292, 0.75, 0.7292, 0.75, 0.6979, 0.7542, 0.6979, 0.7542, 0.7083, 0.75, 0.7083, 0.75, 0.6771, 0.7542, 0.6771, 0.7542, 0.6875, 0.75, 0.6875, 0.75, 0.6562, 0.7542, 0.6562, 0.7542, 0.6667, 0.75, 0.6667, 0.75, 0.6357, 0.7542, 0.6357, 0.7542, 0.6458, 0.75, 0.6458, 0.75, 0.6208, 0.7542, 0.6208, 0.7542, 0.625, 0.75, 0.625, 0.75, 0.5833, 0.7542, 0.5833, 0.7542, 0.6042, 0.75, 0.6042, 0.75, 0.5625, 0.7542, 0.5625, 0.7542, 0.5833, 0.75, 0.5833, 0.75, 0.5417, 0.7542, 0.5417, 0.7542, 0.5625, 0.75, 0.5625, 0.75, 0.5208, 0.7542, 0.5208, 0.7542, 0.5417, 0.75, 0.5417, 0.75, 0.5104, 0.7542, 0.5104, 0.7542, 0.5208, 0.75, 0.5208, 0.2292, 0.7187, 0.2458, 0.7187, 0.2458, 0.7292, 0.2292, 0.7292, 0.2292, 0.6979, 0.2458, 0.6979, 0.2458, 0.7083, 0.2292, 0.7083, 0.2292, 0.6771, 0.2458, 0.6771, 0.2458, 0.6875, 0.2292, 0.6875, 0.2292, 0.6562, 0.2458, 0.6562, 0.2458, 0.6667, 0.2292, 0.6667, 0.2292, 0.6357, 0.2458, 0.6357, 0.2458, 0.6458, 0.2292, 0.6458, 0.2292, 0.6208, 0.2458, 0.6208, 0.2458, 0.625, 0.2292, 0.625, 0.2292, 0.5833, 0.2458, 0.5833, 0.2458, 0.6042, 0.2292, 0.6042, 0.2292, 0.5625, 0.2458, 0.5625, 0.2458, 0.5833, 0.2292, 0.5833, 0.2292, 0.5417, 0.2458, 0.5417, 0.2458, 0.5625, 0.2292, 0.5625, 0.2292, 0.5208, 0.2458, 0.5208, 0.2458, 0.5417, 0.2292, 0.5417, 0.2292, 0.5104, 0.2458, 0.5104, 0.2458, 0.5208, 0.2292, 0.5208, 0.375, 0.3542, 0.625, 0.3542, 0.625, 0.3708, 0.375, 0.3708, 0.375, 0.875, 0.625, 0.875, 0.625, 0.8792, 0.375, 0.8792, 0.2292, 0.7396, 0.2458, 0.7396, 0.2458, 0.75, 0.2292, 0.75, 0.75, 0.7396, 0.7542, 0.7396, 0.7542, 0.75, 0.75, 0.75, 0.2292, 0.6042, 0.2458, 0.6042, 0.2458, 0.6208, 0.2292, 0.6208, 0.75, 0.6042, 0.7542, 0.6042, 0.7542, 0.6208, 0.75, 0.6208, 0.25, 0.6042, 0.2542, 0.6042, 0.2542, 0.6208, 0.25, 0.6208, 0.7292, 0.6042, 0.7458, 0.6042, 0.7458, 0.6208, 0.7292, 0.6208, 0.375, 0.125, 0.625, 0.125, 0.625, 0.1292, 0.375, 0.1292, 0.375, 0.6042, 0.625, 0.6042, 0.625, 0.6208, 0.375, 0.6208, 0.3646, 0.6042, 0.375, 0.6042, 0.375, 0.6208, 0.3646, 0.6208, 0.8646, 0.6042, 0.875, 0.6042, 0.875, 0.6208, 0.8646, 0.6208, 0.6458, 0.6042, 0.6667, 0.6042, 0.6667, 0.6208, 0.6458, 0.6208, 0.6667, 0.6042, 0.6875, 0.6042, 0.6875, 0.6208, 0.6667, 0.6208, 0.6875, 0.6042, 0.7083, 0.6042, 0.7083, 0.6208, 0.6875, 0.6208, 0.7083, 0.6042, 0.7292, 0.6042, 0.7292, 0.6208, 0.7083, 0.6208, 0.7458, 0.6042, 0.75, 0.6042, 0.75, 0.6208, 0.7458, 0.6208, 0.7542, 0.6042, 0.7708, 0.6042, 0.7708, 0.6208, 0.7542, 0.6208, 0.7708, 0.6042, 0.7917, 0.6042, 0.7917, 0.6208, 0.7708, 0.6208, 0.7917, 0.6042, 0.8125, 0.6042, 0.8125, 0.6208, 0.7917, 0.6208, 0.8125, 0.6042, 0.8333, 0.6042, 0.8333, 0.6208, 0.8125, 0.6208, 0.8333, 0.6042, 0.8542, 0.6042, 0.8542, 0.6208, 0.8333, 0.6208, 0.1354, 0.6042, 0.1458, 0.6042, 0.1458, 0.6208, 0.1354, 0.6208, 0.1458, 0.6042, 0.1667, 0.6042, 0.1667, 0.6208, 0.1458, 0.6208, 0.1667, 0.6042, 0.1875, 0.6042, 0.1875, 0.6208, 0.1667, 0.6208, 0.1875, 0.6042, 0.2083, 0.6042, 0.2083, 0.6208, 0.1875, 0.6208, 0.2083, 0.6042, 0.2292, 0.6042, 0.2292, 0.6208, 0.2083, 0.6208, 0.2458, 0.6042, 0.25, 0.6042, 0.25, 0.6208, 0.2458, 0.6208, 0.2542, 0.6042, 0.2708, 0.6042, 0.2708, 0.6208, 0.2542, 0.6208, 0.2708, 0.6042, 0.2917, 0.6042, 0.2917, 0.6208, 0.2708, 0.6208, 0.2917, 0.6042, 0.3125, 0.6042, 0.3125, 0.6208, 0.2917, 0.6208, 0.3125, 0.6042, 0.3333, 0.6042, 0.3333, 0.6208, 0.3125, 0.6208, 0.3333, 0.6042, 0.3542, 0.6042, 0.3542, 0.6208, 0.3333, 0.6208, 0.2292, 0.625, 0.2458, 0.625, 0.2458, 0.6292, 0.2292, 0.6292, 0.75, 0.625, 0.7542, 0.625, 0.7542, 0.6292, 0.75, 0.6292, 0.25, 0.625, 0.2542, 0.625, 0.2542, 0.6292, 0.25, 0.6292, 0.7292, 0.625, 0.7458, 0.625, 0.7458, 0.6292, 0.7292, 0.6292, 0.375, 0.1143, 0.625, 0.1143, 0.625, 0.1208, 0.375, 0.1208, 0.375, 0.625, 0.625, 0.625, 0.625, 0.6292, 0.375, 0.6292, 0.3646, 0.625, 0.375, 0.625, 0.375, 0.6292, 0.3646, 0.6292, 0.8646, 0.625, 0.875, 0.625, 0.875, 0.6292, 0.8646, 0.6292, 0.6458, 0.625, 0.6667, 0.625, 0.6667, 0.6292, 0.6458, 0.6292, 0.6667, 0.625, 0.6875, 0.625, 0.6875, 0.6292, 0.6667, 0.6292, 0.6875, 0.625, 0.7083, 0.625, 0.7083, 0.6292, 0.6875, 0.6292, 0.7083, 0.625, 0.7292, 0.625, 0.7292, 0.6292, 0.7083, 0.6292, 0.7458, 0.625, 0.75, 0.625, 0.75, 0.6292, 0.7458, 0.6292, 0.7542, 0.625, 0.7708, 0.625, 0.7708, 0.6292, 0.7542, 0.6292, 0.7708, 0.625, 0.7917, 0.625, 0.7917, 0.6292, 0.7708, 0.6292, 0.7917, 0.625, 0.8125, 0.625, 0.8125, 0.6292, 0.7917, 0.6292, 0.8125, 0.625, 0.8333, 0.625, 0.8333, 0.6292, 0.8125, 0.6292, 0.8333, 0.625, 0.8542, 0.625, 0.8542, 0.6292, 0.8333, 0.6292, 0.1354, 0.625, 0.1458, 0.625, 0.1458, 0.6292, 0.1354, 0.6292, 0.1458, 0.625, 0.1667, 0.625, 0.1667, 0.6292, 0.1458, 0.6292, 0.1667, 0.625, 0.1875, 0.625, 0.1875, 0.6292, 0.1667, 0.6292, 0.1875, 0.625, 0.2083, 0.625, 0.2083, 0.6292, 0.1875, 0.6292, 0.2083, 0.625, 0.2292, 0.625, 0.2292, 0.6292, 0.2083, 0.6292, 0.2458, 0.625, 0.25, 0.625, 0.25, 0.6292, 0.2458, 0.6292, 0.2542, 0.625, 0.2708, 0.625, 0.2708, 0.6292, 0.2542, 0.6292, 0.2708, 0.625, 0.2917, 0.625, 0.2917, 0.6292, 0.2708, 0.6292, 0.2917, 0.625, 0.3125, 0.625, 0.3125, 0.6292, 0.2917, 0.6292, 0.3125, 0.625, 0.3333, 0.625, 0.3333, 0.6292, 0.3125, 0.6292, 0.3333, 0.625, 0.3542, 0.625, 0.3542, 0.6292, 0.3333, 0.6292, 0.2292, 0.5, 0.2458, 0.5, 0.2458, 0.5104, 0.2292, 0.5104, 0.75, 0.5, 0.7542, 0.5, 0.7542, 0.5104, 0.75, 0.5104, 0.25, 0.5, 0.2542, 0.5, 0.2542, 0.5104, 0.25, 0.5104, 0.7292, 0.5, 0.7458, 0.5, 0.7458, 0.5104, 0.7292, 0.5104, 0.375, 0.5, 0.625, 0.5, 0.625, 0.5104, 0.375, 0.5104, 0.3646, 0.5, 0.375, 0.5, 0.375, 0.5104, 0.3646, 0.5104, 0.8646, 0.5, 0.875, 0.5, 0.875, 0.5104, 0.8646, 0.5104, 0.6458, 0.5, 0.6667, 0.5, 0.6667, 0.5104, 0.6458, 0.5104, 0.6667, 0.5, 0.6875, 0.5, 0.6875, 0.5104, 0.6667, 0.5104, 0.6875, 0.5, 0.7083, 0.5, 0.7083, 0.5104, 0.6875, 0.5104, 0.7083, 0.5, 0.7292, 0.5, 0.7292, 0.5104, 0.7083, 0.5104, 0.7458, 0.5, 0.75, 0.5, 0.75, 0.5104, 0.7458, 0.5104, 0.7542, 0.5, 0.7708, 0.5, 0.7708, 0.5104, 0.7542, 0.5104, 0.7708, 0.5, 0.7917, 0.5, 0.7917, 0.5104, 0.7708, 0.5104, 0.7917, 0.5, 0.8125, 0.5, 0.8125, 0.5104, 0.7917, 0.5104, 0.8125, 0.5, 0.8333, 0.5, 0.8333, 0.5104, 0.8125, 0.5104, 0.8333, 0.5, 0.8542, 0.5, 0.8542, 0.5104, 0.8333, 0.5104, 0.1354, 0.5, 0.1458, 0.5, 0.1458, 0.5104, 0.1354, 0.5104, 0.1458, 0.5, 0.1667, 0.5, 0.1667, 0.5104, 0.1458, 0.5104, 0.1667, 0.5, 0.1875, 0.5, 0.1875, 0.5104, 0.1667, 0.5104, 0.1875, 0.5, 0.2083, 0.5, 0.2083, 0.5104, 0.1875, 0.5104, 0.2083, 0.5, 0.2292, 0.5, 0.2292, 0.5104, 0.2083, 0.5104, 0.2458, 0.5, 0.25, 0.5, 0.25, 0.5104, 0.2458, 0.5104, 0.2542, 0.5, 0.2708, 0.5, 0.2708, 0.5104, 0.2542, 0.5104, 0.2708, 0.5, 0.2917, 0.5, 0.2917, 0.5104, 0.2708, 0.5104, 0.2917, 0.5, 0.3125, 0.5, 0.3125, 0.5104, 0.2917, 0.5104, 0.3125, 0.5, 0.3333, 0.5, 0.3333, 0.5104, 0.3125, 0.5104, 0.3333, 0.5, 0.3542, 0.5, 0.3542, 0.5104, 0.3333, 0.5104, 0.375, 0.2292, 0.625, 0.2292, 0.625, 0.2396, 0.375, 0.2396, 0.6354, 0.5, 0.6458, 0.5, 0.6458, 0.5104, 0.6354, 0.5104, 0.6354, 0.625, 0.6458, 0.625, 0.6458, 0.6292, 0.6354, 0.6292, 0.6354, 0.6042, 0.6458, 0.6042, 0.6458, 0.6208, 0.6354, 0.6208, 0.6354, 0.7188, 0.6458, 0.7188, 0.6458, 0.7292, 0.6354, 0.7292, 0.75, 0.6292, 0.7542, 0.6292, 0.7542, 0.6357, 0.75, 0.6357, 0.8542, 0.6292, 0.8646, 0.6292, 0.8646, 0.6357, 0.8542, 0.6357, 0.6354, 0.6562, 0.6458, 0.6562, 0.6458, 0.6667, 0.6354, 0.6667, 0.6354, 0.6875, 0.625, 0.6875, 0.6458, 0.6771, 0.6458, 0.6875, 0.6354, 0.6208, 0.6458, 0.6208, 0.6458, 0.625, 0.6354, 0.625, 0.6354, 0.5833, 0.6458, 0.5833, 0.6458, 0.6042, 0.6354, 0.6042, 0.6354, 0.5625, 0.6458, 0.5625, 0.6458, 0.5833, 0.6354, 0.5833, 0.6354, 0.5417, 0.6458, 0.5417, 0.6458, 0.5625, 0.6354, 0.5625, 0.6354, 0.5208, 0.6458, 0.5208, 0.6458, 0.5417, 0.6354, 0.5417, 0.6354, 0.5104, 0.6458, 0.5104, 0.6458, 0.5208, 0.6354, 0.5208, 0.375, 0.7604, 0.625, 0.7604, 0.625, 0.7708, 0.375, 0.7708, 0.6354, 0.7396, 0.6458, 0.7396, 0.6458, 0.75, 0.6354, 0.75, 0.6354, 0.7292, 0.6458, 0.7292, 0.6458, 0.7396, 0.6354, 0.7396, 0.75, 0.7292, 0.7542, 0.7292, 0.7542, 0.7396, 0.75, 0.7396, 0.2292, 0.7292, 0.2458, 0.7292, 0.2458, 0.7396, 0.2292, 0.7396, 0.7292, 0.7292, 0.7458, 0.7292, 0.7458, 0.7396, 0.7292, 0.7396, 0.25, 0.7292, 0.2542, 0.7292, 0.2542, 0.7396, 0.25, 0.7396, 0.375, 0.0, 0.625, 0.0, 0.625, 0.01042, 0.375, 0.01042, 0.3333, 0.7292, 0.3542, 0.7292, 0.3542, 0.7396, 0.3333, 0.7396, 0.3125, 0.7292, 0.3333, 0.7292, 0.3333, 0.7396, 0.3125, 0.7396, 0.2917, 0.7292, 0.3125, 0.7292, 0.3125, 0.7396, 0.2917, 0.7396, 0.2708, 0.7292, 0.2917, 0.7292, 0.2917, 0.7396, 0.2708, 0.7396, 0.2542, 0.7292, 0.2708, 0.7292, 0.2708, 0.7396, 0.2542, 0.7396, 0.2458, 0.7292, 0.25, 0.7292, 0.25, 0.7396, 0.2458, 0.7396, 0.2083, 0.7292, 0.2292, 0.7292, 0.2292, 0.7396, 0.2083, 0.7396, 0.1875, 0.7292, 0.2083, 0.7292, 0.2083, 0.7396, 0.1875, 0.7396, 0.1667, 0.7292, 0.1875, 0.7292, 0.1875, 0.7396, 0.1667, 0.7396, 0.1458, 0.7292, 0.1667, 0.7292, 0.1667, 0.7396, 0.1458, 0.7396, 0.1354, 0.7292, 0.1458, 0.7292, 0.1458, 0.7396, 0.1354, 0.7396, 0.8333, 0.7292, 0.8542, 0.7292, 0.8542, 0.7396, 0.8333, 0.7396, 0.8125, 0.7292, 0.8333, 0.7292, 0.8333, 0.7396, 0.8125, 0.7396, 0.7917, 0.7292, 0.8125, 0.7292, 0.8125, 0.7396, 0.7917, 0.7396, 0.7708, 0.7292, 0.7917, 0.7292, 0.7917, 0.7396, 0.7708, 0.7396, 0.7542, 0.7292, 0.7708, 0.7292, 0.7708, 0.7396, 0.7542, 0.7396, 0.7458, 0.7292, 0.75, 0.7292, 0.75, 0.7396, 0.7458, 0.7396, 0.7083, 0.7292, 0.7292, 0.7292, 0.7292, 0.7396, 0.7083, 0.7396, 0.6875, 0.7292, 0.7083, 0.7292, 0.7083, 0.7396, 0.6875, 0.7396, 0.6667, 0.7292, 0.6875, 0.7292, 0.6875, 0.7396, 0.6667, 0.7396, 0.6458, 0.7292, 0.6667, 0.7292, 0.6667, 0.7396, 0.6458, 0.7396, 0.8646, 0.7292, 0.875, 0.7292, 0.875, 0.7396, 0.8646, 0.7396, 0.3646, 0.7292, 0.375, 0.7292, 0.375, 0.7396, 0.3646, 0.7396, 0.375, 0.7292, 0.625, 0.7292, 0.625, 0.7396, 0.375, 0.7396, 0.8542, 0.7292, 0.8646, 0.7292, 0.8646, 0.7396, 0.8542, 0.7396, 0.125, 0.7292, 0.1354, 0.7292, 0.1354, 0.7396, 0.125, 0.7396, 0.125, 0.5, 0.1354, 0.5, 0.1354, 0.5104, 0.125, 0.5104, 0.8542, 0.5, 0.8646, 0.5, 0.8646, 0.5104, 0.8542, 0.5104, 0.125, 0.625, 0.1354, 0.625, 0.1354, 0.6292, 0.125, 0.6292, 0.8542, 0.625, 0.8646, 0.625, 0.8646, 0.6292, 0.8542, 0.6292, 0.125, 0.6042, 0.1354, 0.6042, 0.1354, 0.6208, 0.125, 0.6208, 0.8542, 0.6042, 0.8646, 0.6042, 0.8646, 0.6208, 0.8542, 0.6208, 0.8542, 0.7188, 0.8646, 0.7188, 0.8646, 0.7292, 0.8542, 0.7292, 0.8542, 0.6979, 0.8646, 0.6979, 0.8646, 0.7083, 0.8542, 0.7083, 0.8542, 0.6771, 0.8646, 0.6771, 0.8646, 0.6875, 0.8542, 0.6875, 0.8542, 0.6562, 0.8646, 0.6562, 0.8646, 0.6667, 0.8542, 0.6667, 0.8542, 0.6357, 0.8646, 0.6357, 0.8646, 0.6458, 0.8542, 0.6458, 0.8542, 0.6208, 0.8646, 0.6208, 0.8646, 0.625, 0.8542, 0.625, 0.8542, 0.5833, 0.8646, 0.5833, 0.8646, 0.6042, 0.8542, 0.6042, 0.8542, 0.5625, 0.8646, 0.5625, 0.8646, 0.5833, 0.8542, 0.5833, 0.8542, 0.5417, 0.8646, 0.5417, 0.8646, 0.5625, 0.8542, 0.5625, 0.8542, 0.5208, 0.8646, 0.5208, 0.8646, 0.5417, 0.8542, 0.5417, 0.8542, 0.5104, 0.8646, 0.5104, 0.8646, 0.5208, 0.8542, 0.5208, 0.125, 0.7188, 0.1354, 0.7188, 0.1354, 0.7292, 0.125, 0.7292, 0.125, 0.6979, 0.1354, 0.6979, 0.1354, 0.7083, 0.125, 0.7083, 0.125, 0.6771, 0.1354, 0.6771, 0.1354, 0.6875, 0.125, 0.6875, 0.125, 0.6562, 0.1354, 0.6562, 0.1354, 0.6667, 0.125, 0.6667, 0.125, 0.6357, 0.1354, 0.6357, 0.1354, 0.6458, 0.125, 0.6458, 0.125, 0.6208, 0.1354, 0.6208, 0.1354, 0.625, 0.125, 0.625, 0.125, 0.5833, 0.1354, 0.5833, 0.1354, 0.6042, 0.125, 0.6042, 0.125, 0.5625, 0.1354, 0.5625, 0.1354, 0.5833, 0.125, 0.5833, 0.125, 0.5417, 0.1354, 0.5417, 0.1354, 0.5625, 0.125, 0.5625, 0.125, 0.5208, 0.1354, 0.5208, 0.1354, 0.5417, 0.125, 0.5417, 0.125, 0.5104, 0.1354, 0.5104, 0.1354, 0.5208, 0.125, 0.5208, 0.375, 0.25, 0.625, 0.25, 0.625, 0.2604, 0.375, 0.2604, 0.125, 0.7396, 0.1354, 0.7396, 0.1354, 0.75, 0.125, 0.75, 0.8542, 0.7396, 0.8646, 0.7396, 0.8646, 0.75, 0.8542, 0.75, 0.375, 0.9792, 0.625, 0.9792, 0.625, 0.9896, 0.375, 0.9896, 0.3542, 0.7292, 0.3646, 0.7292, 0.3646, 0.7396, 0.3542, 0.7396, 0.625, 0.7292, 0.6354, 0.7292, 0.6354, 0.7396, 0.625, 0.7396, 0.625, 0.7396, 0.6354, 0.7396, 0.6354, 0.75, 0.625, 0.75, 0.375, 0.75, 0.625, 0.75, 0.625, 0.7604, 0.375, 0.7604, 0.625, 0.5104, 0.6354, 0.5104, 0.6354, 0.5208, 0.625, 0.5208, 0.625, 0.5208, 0.6354, 0.5208, 0.6354, 0.5417, 0.625, 0.5417, 0.625, 0.5417, 0.6354, 0.5417, 0.6354, 0.5625, 0.625, 0.5625, 0.625, 0.5625, 0.6354, 0.5625, 0.6354, 0.5833, 0.625, 0.5833, 0.625, 0.5833, 0.6354, 0.5833, 0.6354, 0.6042, 0.625, 0.6042, 0.625, 0.6208, 0.6354, 0.6208, 0.6354, 0.625, 0.625, 0.625, 0.625, 0.7083, 0.625, 0.6979, 0.6458, 0.7083, 0.625, 0.7188, 0.625, 0.6562, 0.6354, 0.6562, 0.6354, 0.6667, 0.625, 0.6667, 0.125, 0.6292, 0.1354, 0.6292, 0.1354, 0.6357, 0.125, 0.6357, 0.2292, 0.6292, 0.2458, 0.6292, 0.2458, 0.6357, 0.2292, 0.6357, 0.625, 0.7188, 0.6354, 0.7188, 0.6354, 0.7292, 0.625, 0.7292, 0.625, 0.6042, 0.6354, 0.6042, 0.6354, 0.6208, 0.625, 0.6208, 0.625, 0.625, 0.6354, 0.625, 0.6354, 0.6292, 0.625, 0.6292, 0.625, 0.5, 0.6354, 0.5, 0.6354, 0.5104, 0.625, 0.5104, 0.3542, 0.5, 0.3646, 0.5, 0.3646, 0.5104, 0.3542, 0.5104, 0.3542, 0.625, 0.3646, 0.625, 0.3646, 0.6292, 0.3542, 0.6292, 0.3542, 0.6042, 0.3646, 0.6042, 0.3646, 0.6208, 0.3542, 0.6208, 0.3542, 0.7188, 0.3646, 0.7188, 0.3646, 0.7292, 0.3542, 0.7292, 0.3542, 0.6979, 0.3646, 0.6979, 0.3646, 0.7083, 0.3542, 0.7083, 0.3542, 0.6771, 0.3646, 0.6771, 0.3646, 0.6875, 0.3542, 0.6875, 0.3542, 0.6562, 0.3646, 0.6562, 0.3646, 0.6667, 0.3542, 0.6667, 0.3542, 0.6357, 0.3646, 0.6357, 0.3646, 0.6458, 0.3542, 0.6458, 0.3542, 0.6208, 0.3646, 0.6208, 0.3646, 0.625, 0.3542, 0.625, 0.3542, 0.5833, 0.3646, 0.5833, 0.3646, 0.6042, 0.3542, 0.6042, 0.3542, 0.5625, 0.3646, 0.5625, 0.3646, 0.5833, 0.3542, 0.5833, 0.3542, 0.5417, 0.3646, 0.5417, 0.3646, 0.5625, 0.3542, 0.5625, 0.3542, 0.5208, 0.3646, 0.5208, 0.3646, 0.5417, 0.3542, 0.5417, 0.3542, 0.5104, 0.3646, 0.5104, 0.3646, 0.5208, 0.3542, 0.5208, 0.3542, 0.7396, 0.3646, 0.7396, 0.3646, 0.75, 0.3542, 0.75, 0.375, 0.4792, 0.625, 0.4792, 0.625, 0.4896, 0.375, 0.4896, 0.3542, 0.6667, 0.3646, 0.6667, 0.3646, 0.6771, 0.3542, 0.6771, 0.625, 0.6292, 0.6354, 0.6292, 0.6354, 0.6357, 0.625, 0.6357, 0.125, 0.6667, 0.1354, 0.6667, 0.1354, 0.6771, 0.125, 0.6771, 0.8542, 0.6667, 0.8646, 0.6667, 0.8646, 0.6771, 0.8542, 0.6771, 0.3542, 0.6292, 0.3646, 0.6292, 0.3646, 0.6357, 0.3542, 0.6357, 0.2292, 0.6667, 0.2458, 0.6667, 0.2458, 0.6771, 0.2292, 0.6771, 0.75, 0.6667, 0.7542, 0.6667, 0.7542, 0.6771, 0.75, 0.6771, 0.25, 0.6667, 0.2542, 0.6667, 0.2542, 0.6771, 0.25, 0.6771, 0.7292, 0.6667, 0.7458, 0.6667, 0.7458, 0.6771, 0.7292, 0.6771, 0.375, 0.0625, 0.625, 0.0625, 0.625, 0.07292, 0.375, 0.07292, 0.375, 0.6667, 0.625, 0.6667, 0.625, 0.6771, 0.375, 0.6771, 0.3646, 0.6667, 0.375, 0.6667, 0.375, 0.6771, 0.3646, 0.6771, 0.8646, 0.6667, 0.875, 0.6667, 0.875, 0.6771, 0.8646, 0.6771, 0.6458, 0.6667, 0.6667, 0.6667, 0.6667, 0.6771, 0.6458, 0.6771, 0.7458, 0.6667, 0.75, 0.6667, 0.75, 0.6771, 0.7458, 0.6771, 0.7542, 0.6667, 0.7708, 0.6667, 0.7708, 0.6771, 0.7542, 0.6771, 0.7708, 0.6667, 0.7917, 0.6667, 0.7917, 0.6771, 0.7708, 0.6771, 0.7917, 0.6667, 0.8125, 0.6667, 0.8125, 0.6771, 0.7917, 0.6771, 0.8125, 0.6667, 0.8333, 0.6667, 0.8333, 0.6771, 0.8125, 0.6771, 0.8333, 0.6667, 0.8542, 0.6667, 0.8542, 0.6771, 0.8333, 0.6771, 0.1354, 0.6667, 0.1458, 0.6667, 0.1458, 0.6771, 0.1354, 0.6771, 0.1458, 0.6667, 0.1667, 0.6667, 0.1667, 0.6771, 0.1458, 0.6771, 0.1667, 0.6667, 0.1875, 0.6667, 0.1875, 0.6771, 0.1667, 0.6771, 0.1875, 0.6667, 0.2083, 0.6667, 0.2083, 0.6771, 0.1875, 0.6771, 0.2083, 0.6667, 0.2292, 0.6667, 0.2292, 0.6771, 0.2083, 0.6771, 0.2458, 0.6667, 0.25, 0.6667, 0.25, 0.6771, 0.2458, 0.6771, 0.2542, 0.6667, 0.2708, 0.6667, 0.2708, 0.6771, 0.2542, 0.6771, 0.2708, 0.6667, 0.2917, 0.6667, 0.2917, 0.6771, 0.2708, 0.6771, 0.2917, 0.6667, 0.3125, 0.6667, 0.3125, 0.6771, 0.2917, 0.6771, 0.3125, 0.6667, 0.3333, 0.6667, 0.3333, 0.6771, 0.3125, 0.6771, 0.3333, 0.6667, 0.3542, 0.6667, 0.3542, 0.6771, 0.3333, 0.6771, 0.7292, 0.6667, 0.7292, 0.6771, 0.6667, 0.6458, 0.6875, 0.6458, 0.7083, 0.6458, 0.7292, 0.6458, 0.7292, 0.6562, 0.7292, 0.6771, 0.7292, 0.6875, 0.7292, 0.6979, 0.7292, 0.7083, 0.7083, 0.7083, 0.6875, 0.7083, 0.6667, 0.7083, 0.6667, 0.6875, 0.6667, 0.6771, 0.6667, 0.6771, 0.6667, 0.6875, 0.6667, 0.6458, 0.7292, 0.6771, 0.6667, 0.7083, 0.6667, 0.6979, 0.6667, 0.6875, 0.6667, 0.6771, 0.6667, 0.6667, 0.6667, 0.6562, 0.6667, 0.6458, 0.7292, 0.6771, 0.7292, 0.6771, 0.6667, 0.6458, 0.6667, 0.6979, 0.6667, 0.6875, 0.6667, 0.6875, 0.6667, 0.6979, 0.6667, 0.6562, 0.6667, 0.6458, 0.6667, 0.6458, 0.6667, 0.6562, 0.6667, 0.6771, 0.6667, 0.6667, 0.6667, 0.6667, 0.6667, 0.6771, 0.7292, 0.6771, 0.6667, 0.7083, 0.6667, 0.7083, 0.7292, 0.6771, 0.6667, 0.6667, 0.6667, 0.6562, 0.6667, 0.6562, 0.6667, 0.6667, 0.3542, 0.6458, 0.3646, 0.6458, 0.3646, 0.6562, 0.3542, 0.6562, 0.625, 0.7188, 0.6458, 0.7083, 0.6458, 0.7188, 0.6354, 0.7188, 0.125, 0.6458, 0.1354, 0.6458, 0.1354, 0.6562, 0.125, 0.6562, 0.8542, 0.6458, 0.8646, 0.6458, 0.8646, 0.6562, 0.8542, 0.6562, 0.6458, 0.7083, 0.625, 0.6979, 0.6354, 0.6979, 0.6458, 0.6979, 0.2292, 0.6458, 0.2458, 0.6458, 0.2458, 0.6562, 0.2292, 0.6562, 0.75, 0.6458, 0.7542, 0.6458, 0.7542, 0.6562, 0.75, 0.6562, 0.25, 0.6458, 0.2542, 0.6458, 0.2542, 0.6562, 0.25, 0.6562, 0.7292, 0.6458, 0.7458, 0.6458, 0.7458, 0.6562, 0.7292, 0.6562, 0.375, 0.08333, 0.625, 0.08333, 0.625, 0.09375, 0.375, 0.09375, 0.375, 0.6458, 0.625, 0.6458, 0.625, 0.6562, 0.375, 0.6563, 0.3646, 0.6458, 0.375, 0.6458, 0.375, 0.6563, 0.3646, 0.6562, 0.8646, 0.6458, 0.875, 0.6458, 0.875, 0.6563, 0.8646, 0.6562, 0.6458, 0.6458, 0.6667, 0.6458, 0.6667, 0.6562, 0.6458, 0.6562, 0.7458, 0.6458, 0.75, 0.6458, 0.75, 0.6562, 0.7458, 0.6562, 0.7542, 0.6458, 0.7708, 0.6458, 0.7708, 0.6562, 0.7542, 0.6562, 0.7708, 0.6458, 0.7917, 0.6458, 0.7917, 0.6562, 0.7708, 0.6562, 0.7917, 0.6458, 0.8125, 0.6458, 0.8125, 0.6562, 0.7917, 0.6562, 0.8125, 0.6458, 0.8333, 0.6458, 0.8333, 0.6562, 0.8125, 0.6562, 0.8333, 0.6458, 0.8542, 0.6458, 0.8542, 0.6562, 0.8333, 0.6562, 0.1354, 0.6458, 0.1458, 0.6458, 0.1458, 0.6562, 0.1354, 0.6562, 0.1458, 0.6458, 0.1667, 0.6458, 0.1667, 0.6562, 0.1458, 0.6562, 0.1667, 0.6458, 0.1875, 0.6458, 0.1875, 0.6562, 0.1667, 0.6562, 0.1875, 0.6458, 0.2083, 0.6458, 0.2083, 0.6562, 0.1875, 0.6562, 0.2083, 0.6458, 0.2292, 0.6458, 0.2292, 0.6562, 0.2083, 0.6562, 0.2458, 0.6458, 0.25, 0.6458, 0.25, 0.6562, 0.2458, 0.6562, 0.2542, 0.6458, 0.2708, 0.6458, 0.2708, 0.6562, 0.2542, 0.6562, 0.2708, 0.6458, 0.2917, 0.6458, 0.2917, 0.6562, 0.2708, 0.6562, 0.2917, 0.6458, 0.3125, 0.6458, 0.3125, 0.6562, 0.2917, 0.6562, 0.3125, 0.6458, 0.3333, 0.6458, 0.3333, 0.6562, 0.3125, 0.6562, 0.3333, 0.6458, 0.3542, 0.6458, 0.3542, 0.6562, 0.3333, 0.6562, 0.6667, 0.7083, 0.6667, 0.6979, 0.6667, 0.6979, 0.6667, 0.7083, 0.3542, 0.6875, 0.3646, 0.6875, 0.3646, 0.6979, 0.3542, 0.6979, 0.625, 0.6875, 0.6354, 0.6875, 0.6354, 0.6979, 0.625, 0.6979, 0.125, 0.6875, 0.1354, 0.6875, 0.1354, 0.6979, 0.125, 0.6979, 0.8542, 0.6875, 0.8646, 0.6875, 0.8646, 0.6979, 0.8542, 0.6979, 0.6354, 0.6875, 0.6458, 0.6875, 0.6458, 0.6979, 0.6354, 0.6979, 0.2292, 0.6875, 0.2458, 0.6875, 0.2458, 0.6979, 0.2292, 0.6979, 0.75, 0.6875, 0.7542, 0.6875, 0.7542, 0.6979, 0.75, 0.6979, 0.25, 0.6875, 0.2542, 0.6875, 0.2542, 0.6979, 0.25, 0.6979, 0.7292, 0.6875, 0.7458, 0.6875, 0.7458, 0.6979, 0.7292, 0.6979, 0.375, 0.04167, 0.625, 0.04167, 0.625, 0.05208, 0.375, 0.05208, 0.375, 0.6875, 0.625, 0.6875, 0.625, 0.6979, 0.375, 0.6979, 0.3646, 0.6875, 0.375, 0.6875, 0.375, 0.6979, 0.3646, 0.6979, 0.8646, 0.6875, 0.875, 0.6875, 0.875, 0.6979, 0.8646, 0.6979, 0.6458, 0.6875, 0.6667, 0.6875, 0.6667, 0.6979, 0.6458, 0.6979, 0.7458, 0.6875, 0.75, 0.6875, 0.75, 0.6979, 0.7458, 0.6979, 0.7542, 0.6875, 0.7708, 0.6875, 0.7708, 0.6979, 0.7542, 0.6979, 0.7708, 0.6875, 0.7917, 0.6875, 0.7917, 0.6979, 0.7708, 0.6979, 0.7917, 0.6875, 0.8125, 0.6875, 0.8125, 0.6979, 0.7917, 0.6979, 0.8125, 0.6875, 0.8333, 0.6875, 0.8333, 0.6979, 0.8125, 0.6979, 0.8333, 0.6875, 0.8542, 0.6875, 0.8542, 0.6979, 0.8333, 0.6979, 0.1354, 0.6875, 0.1458, 0.6875, 0.1458, 0.6979, 0.1354, 0.6979, 0.1458, 0.6875, 0.1667, 0.6875, 0.1667, 0.6979, 0.1458, 0.6979, 0.1667, 0.6875, 0.1875, 0.6875, 0.1875, 0.6979, 0.1667, 0.6979, 0.1875, 0.6875, 0.2083, 0.6875, 0.2083, 0.6979, 0.1875, 0.6979, 0.2083, 0.6875, 0.2292, 0.6875, 0.2292, 0.6979, 0.2083, 0.6979, 0.2458, 0.6875, 0.25, 0.6875, 0.25, 0.6979, 0.2458, 0.6979, 0.2542, 0.6875, 0.2708, 0.6875, 0.2708, 0.6979, 0.2542, 0.6979, 0.2708, 0.6875, 0.2917, 0.6875, 0.2917, 0.6979, 0.2708, 0.6979, 0.2917, 0.6875, 0.3125, 0.6875, 0.3125, 0.6979, 0.2917, 0.6979, 0.3125, 0.6875, 0.3333, 0.6875, 0.3333, 0.6979, 0.3125, 0.6979, 0.3333, 0.6875, 0.3542, 0.6875, 0.3542, 0.6979, 0.3333, 0.6979, 0.3542, 0.7083, 0.3646, 0.7083, 0.3646, 0.7188, 0.3542, 0.7188, 0.375, 0.1042, 0.625, 0.1042, 0.625, 0.1143, 0.375, 0.1143, 0.125, 0.7083, 0.1354, 0.7083, 0.1354, 0.7188, 0.125, 0.7188, 0.8542, 0.7083, 0.8646, 0.7083, 0.8646, 0.7188, 0.8542, 0.7188, 0.6354, 0.6292, 0.6458, 0.6292, 0.6458, 0.6357, 0.6354, 0.6357, 0.2292, 0.7083, 0.2458, 0.7083, 0.2458, 0.7187, 0.2292, 0.7187, 0.75, 0.7083, 0.7542, 0.7083, 0.7542, 0.7187, 0.75, 0.7187, 0.25, 0.7083, 0.2542, 0.7083, 0.2542, 0.7187, 0.25, 0.7187, 0.7292, 0.7083, 0.7458, 0.7083, 0.7458, 0.7187, 0.7292, 0.7187, 0.375, 0.02083, 0.625, 0.02083, 0.625, 0.03125, 0.375, 0.03125, 0.375, 0.7083, 0.625, 0.7083, 0.625, 0.7188, 0.375, 0.7188, 0.3646, 0.7083, 0.375, 0.7083, 0.375, 0.7188, 0.3646, 0.7188, 0.8646, 0.7083, 0.875, 0.7083, 0.875, 0.7188, 0.8646, 0.7188, 0.6458, 0.7083, 0.6667, 0.7083, 0.6667, 0.7187, 0.6458, 0.7188, 0.6667, 0.7083, 0.6875, 0.7083, 0.6875, 0.7187, 0.6667, 0.7187, 0.6875, 0.7083, 0.7083, 0.7083, 0.7083, 0.7187, 0.6875, 0.7187, 0.7083, 0.7083, 0.7292, 0.7083, 0.7292, 0.7187, 0.7083, 0.7187, 0.7458, 0.7083, 0.75, 0.7083, 0.75, 0.7187, 0.7458, 0.7187, 0.7542, 0.7083, 0.7708, 0.7083, 0.7708, 0.7187, 0.7542, 0.7187, 0.7708, 0.7083, 0.7917, 0.7083, 0.7917, 0.7188, 0.7708, 0.7187, 0.7917, 0.7083, 0.8125, 0.7083, 0.8125, 0.7188, 0.7917, 0.7188, 0.8125, 0.7083, 0.8333, 0.7083, 0.8333, 0.7188, 0.8125, 0.7188, 0.8333, 0.7083, 0.8542, 0.7083, 0.8542, 0.7188, 0.8333, 0.7188, 0.1354, 0.7083, 0.1458, 0.7083, 0.1458, 0.7188, 0.1354, 0.7188, 0.1458, 0.7083, 0.1667, 0.7083, 0.1667, 0.7187, 0.1458, 0.7188, 0.1667, 0.7083, 0.1875, 0.7083, 0.1875, 0.7187, 0.1667, 0.7187, 0.1875, 0.7083, 0.2083, 0.7083, 0.2083, 0.7187, 0.1875, 0.7187, 0.2083, 0.7083, 0.2292, 0.7083, 0.2292, 0.7187, 0.2083, 0.7187, 0.2458, 0.7083, 0.25, 0.7083, 0.25, 0.7187, 0.2458, 0.7187, 0.2542, 0.7083, 0.2708, 0.7083, 0.2708, 0.7187, 0.2542, 0.7187, 0.2708, 0.7083, 0.2917, 0.7083, 0.2917, 0.7188, 0.2708, 0.7187, 0.2917, 0.7083, 0.3125, 0.7083, 0.3125, 0.7188, 0.2917, 0.7188, 0.3125, 0.7083, 0.3333, 0.7083, 0.3333, 0.7188, 0.3125, 0.7188, 0.3333, 0.7083, 0.3542, 0.7083, 0.3542, 0.7188, 0.3333, 0.7188, 0.25, 0.6292, 0.2542, 0.6292, 0.2542, 0.6357, 0.25, 0.6357, 0.7292, 0.6292, 0.7458, 0.6292, 0.7458, 0.6357, 0.7292, 0.6357, 0.375, 0.6292, 0.625, 0.6292, 0.625, 0.6357, 0.375, 0.6357, 0.3646, 0.6292, 0.375, 0.6292, 0.375, 0.6357, 0.3646, 0.6357, 0.8646, 0.6292, 0.875, 0.6292, 0.875, 0.6357, 0.8646, 0.6357, 0.6458, 0.6292, 0.6667, 0.6292, 0.6667, 0.6357, 0.6458, 0.6357, 0.6667, 0.6292, 0.6875, 0.6292, 0.6875, 0.6357, 0.6667, 0.6357, 0.6875, 0.6292, 0.7083, 0.6292, 0.7083, 0.6357, 0.6875, 0.6357, 0.7083, 0.6292, 0.7292, 0.6292, 0.7292, 0.6357, 0.7083, 0.6357, 0.7458, 0.6292, 0.75, 0.6292, 0.75, 0.6357, 0.7458, 0.6357, 0.7542, 0.6292, 0.7708, 0.6292, 0.7708, 0.6357, 0.7542, 0.6357, 0.7708, 0.6292, 0.7917, 0.6292, 0.7917, 0.6357, 0.7708, 0.6357, 0.7917, 0.6292, 0.8125, 0.6292, 0.8125, 0.6357, 0.7917, 0.6357, 0.8125, 0.6292, 0.8333, 0.6292, 0.8333, 0.6357, 0.8125, 0.6357, 0.8333, 0.6292, 0.8542, 0.6292, 0.8542, 0.6357, 0.8333, 0.6357, 0.1354, 0.6292, 0.1458, 0.6292, 0.1458, 0.6357, 0.1354, 0.6357, 0.1458, 0.6292, 0.1667, 0.6292, 0.1667, 0.6357, 0.1458, 0.6357, 0.1667, 0.6292, 0.1875, 0.6292, 0.1875, 0.6357, 0.1667, 0.6357, 0.1875, 0.6292, 0.2083, 0.6292, 0.2083, 0.6357, 0.1875, 0.6357, 0.2083, 0.6292, 0.2292, 0.6292, 0.2292, 0.6357, 0.2083, 0.6357, 0.2458, 0.6292, 0.25, 0.6292, 0.25, 0.6357, 0.2458, 0.6357, 0.2542, 0.6292, 0.2708, 0.6292, 0.2708, 0.6357, 0.2542, 0.6357, 0.2708, 0.6292, 0.2917, 0.6292, 0.2917, 0.6357, 0.2708, 0.6357, 0.2917, 0.6292, 0.3125, 0.6292, 0.3125, 0.6357, 0.2917, 0.6357, 0.3125, 0.6292, 0.3333, 0.6292, 0.3333, 0.6357, 0.3125, 0.6357, 0.3333, 0.6292, 0.3542, 0.6292, 0.3542, 0.6357, 0.3333, 0.6357, 0.625, 0.6667, 0.6354, 0.6667, 0.6458, 0.6667, 0.6458, 0.6771, 0.625, 0.6875, 0.625, 0.6771, 0.625, 0.6667, 0.6458, 0.6771, 0.6458, 0.6458, 0.6458, 0.6562, 0.6354, 0.6562, 0.625, 0.6562, 0.625, 0.6458, 0.625, 0.6357, 0.6458, 0.6458, 0.625, 0.6562, 0.6458, 0.6458, 0.625, 0.6357, 0.6354, 0.6357, 0.6458, 0.6357])
me_cube_004.materials.append(mat_concrete)
me_cube_004.materials.append(mat_white)
me_cube_004.materials.append(mat_yellow)
me_cube_004.materials.append(mat_material_013)
me_cube_004.update()

# ---- objects
ob_light = bpy.data.objects.new('Light', light_light)
ob_camera = bpy.data.objects.new('Camera', cam_camera)
ob_cube = bpy.data.objects.new('Cube', me_cube_004)

# ---- transforms, parenting, visibility, modifiers, constraints
ob_light.location = (4.076, 1.005, 5.904)
ob_light.rotation_euler = (0.6503, 0.05522, 1.866)
ob_light.lock_rotations_4d = False
ob_light.empty_display_type = 'ARROWS'
ob_light.color = (0.0, 0.0, 0.0, 0.0)
ob_light.lineart.crease_threshold = 0.0
ob_camera.location = (7.359, -6.926, 4.958)
ob_camera.rotation_euler = (1.109, 0.0, 0.8149)
ob_camera.lock_rotations_4d = False
ob_camera.empty_display_type = 'ARROWS'
ob_camera.color = (0.0, 0.0, 0.0, 0.0)
ob_camera.display_type = 'WIRE'
ob_camera.lineart.crease_threshold = 0.0
ob_cube.location = (0.0, 0.0, 0.1)
ob_cube.scale = (1.0, 1.0, 0.2)

# ---- collection membership
col_collection.objects.link(ob_light)
col_collection.objects.link(ob_camera)
col_collection.objects.link(ob_cube)

# ---- scene / render settings (as saved in the file)
scene.camera = ob_camera
scene.frame_start = 1; scene.frame_end = 250; scene.frame_set(1)
scene.render.engine = 'BLENDER_EEVEE_NEXT'
scene.cycles.sampling_pattern = 'TABULATED_SOBOL'
scene.cycles.use_light_tree = False
scene.view_settings.view_transform = 'Filmic'
bpy.context.view_layer.update()
